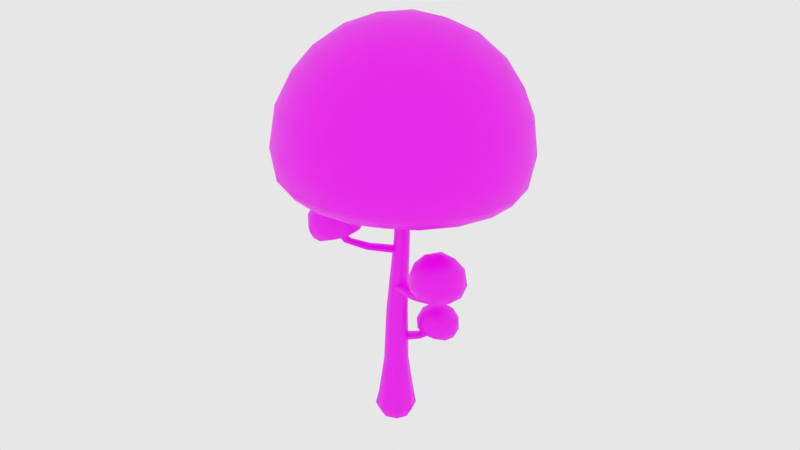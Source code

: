 # Source: import_demo.blend  (saved by Blender 3.1.7; exported with 4.5.12 LTS)
import bpy
from mathutils import Matrix  # noqa: F401  (used for matrix-valued properties, if any)

bpy.ops.wm.read_factory_settings(use_empty=True)
scene = bpy.context.scene
scene.name = 'Scene'

# ---- images (referenced by path relative to the original .blend; pixels are not part of the script)
import os
ASSET_DIR = os.environ.get("B2B_ASSET_DIR", "")  # directory of the original .blend (textures are referenced by path, not embedded)
HERE = os.path.dirname(os.path.abspath(__file__))  # packed textures are extracted next to this script under _unpacked/

def load_image(name, relpath, width, height, colorspace="sRGB"):
    """Load a texture the original file referenced (path relative to the .blend, or extracted next to this script)."""
    p = next((c for c in (os.path.join(HERE, relpath), os.path.join(ASSET_DIR, relpath)) if relpath and os.path.exists(c)), "")
    if p:
        img = bpy.data.images.load(p, check_existing=True)
        img.name = name
    else:  # same state as the original file: an image datablock whose file is absent (Cycles renders it pink)
        img = bpy.data.images.new(name, width, height)
        img.source = "FILE"
        img.filepath = "//" + (relpath or name)
    img.colorspace_settings.name = colorspace
    return img
img_nagon_texture_png = load_image('nagon_texture.png', 'textures/nagon_texture.png', 1024, 1024, 'sRGB')

# ---- materials (node trees are filled in below, after node groups)
mat_nagonford = bpy.data.materials.new('nagonford')
mat_nagonford.alpha_threshold = 0.0
mat_nagonford.use_backface_culling = True
mat_nagonford.use_transparent_shadow = False
mat_nagonford.line_color = (0.0, 0.0, 0.0, 1.0)

# ---- node groups
ng_auto_smooth = bpy.data.node_groups.new('Auto Smooth', 'GeometryNodeTree')
_s = ng_auto_smooth.interface.new_socket(name='Geometry', in_out='OUTPUT', socket_type='NodeSocketGeometry')
_s = ng_auto_smooth.interface.new_socket(name='Geometry', in_out='INPUT', socket_type='NodeSocketGeometry')
_s = ng_auto_smooth.interface.new_socket(name='Angle', in_out='INPUT', socket_type='NodeSocketFloat')
_s.subtype = 'ANGLE'
_s.min_value = 0.0
_s.max_value = 3.142
ng_auto_smooth.is_modifier = True
_N = ng_auto_smooth.nodes; _L = ng_auto_smooth.links
n0 = _N.new('NodeGroupOutput'); n0.name = 'Group Output'; n0.location = (480, -100)
n1 = _N.new('NodeGroupInput'); n1.name = 'Group Input'; n1.location = (-420, -300)
n2 = _N.new('NodeGroupInput'); n2.name = 'Group Input.001'; n2.location = (-60, -100)
n3 = _N.new('GeometryNodeSetShadeSmooth'); n3.name = 'Set Shade Smooth'; n3.location = (120, -100)
n3.domain = 'EDGE'
n4 = _N.new('GeometryNodeSetShadeSmooth'); n4.name = 'Set Shade Smooth.001'; n4.location = (300, -100)
n5 = _N.new('GeometryNodeInputMeshEdgeAngle'); n5.name = 'Edge Angle'; n5.location = (-420, -220)
n6 = _N.new('GeometryNodeInputEdgeSmooth'); n6.name = 'Is Edge Smooth'; n6.location = (-60, -160)
n7 = _N.new('GeometryNodeInputShadeSmooth'); n7.name = 'Is Face Smooth'; n7.location = (-240, -340)
n8 = _N.new('FunctionNodeBooleanMath'); n8.name = 'Boolean Math'; n8.location = (-60, -220)
n9 = _N.new('FunctionNodeCompare'); n9.name = 'Compare'; n9.location = (-240, -180)
n9.operation = 'LESS_EQUAL'
_L.new(n5.outputs[0], n9.inputs[0])
_L.new(n4.outputs[0], n0.inputs[0])
_L.new(n1.outputs[1], n9.inputs[1])
_L.new(n9.outputs[0], n8.inputs[0])
_L.new(n7.outputs[0], n8.inputs[1])
_L.new(n2.outputs[0], n3.inputs[0])
_L.new(n6.outputs[0], n3.inputs[1])
_L.new(n3.outputs[0], n4.inputs[0])
_L.new(n8.outputs[0], n3.inputs[2])
n0.is_active_output = True

# ---- material node trees
mat_nagonford.use_nodes = True; mat_nagonford.node_tree.nodes.clear()
_N = mat_nagonford.node_tree.nodes; _L = mat_nagonford.node_tree.links
n0 = _N.new('ShaderNodeOutputMaterial'); n0.name = 'Material Output'; n0.location = (380, 380)
n1 = _N.new('ShaderNodeTexImage'); n1.name = 'Image Texture'; n1.location = (-360, 360)
n1.image = img_nagon_texture_png
n2 = _N.new('ShaderNodeBsdfPrincipled'); n2.name = 'Principled BSDF'; n2.location = (20, 240)
n2.width = 217
n2.distribution = 'GGX'
n2.subsurface_method = 'BURLEY'
n2.inputs[3].default_value = 1.45
n2.inputs[27].default_value = (0.0, 0.0, 0.0, 1.0)
n2.inputs[28].default_value = 1.0
_L.new(n1.outputs[0], n2.inputs[0])
_L.new(n2.outputs[0], n0.inputs[0])
n0.is_active_output = True

# ---- world
world_world = bpy.data.worlds.new('World'); scene.world = world_world
world_world.use_nodes = True; world_world.node_tree.nodes.clear()
_N = world_world.node_tree.nodes; _L = world_world.node_tree.links
n0 = _N.new('ShaderNodeOutputWorld'); n0.name = 'World Output'; n0.location = (300, 300)
n1 = _N.new('ShaderNodeBackground'); n1.name = 'Background'; n1.location = (10, 300)
n1.inputs[0].default_value = (1.0, 1.0, 1.0, 1.0)
n1.inputs[1].default_value = 0.8
_L.new(n1.outputs[0], n0.inputs[0])
n0.is_active_output = True
world_world.color = (0.05088, 0.05088, 0.05088)
world_world.use_sun_shadow = False
world_world.sun_shadow_jitter_overblur = 0.0

# ---- meshes
me_cylinder_284 = bpy.data.meshes.new('Cylinder.284')
me_cylinder_284.from_pydata([(0.08255, -0.3162, -0.1207), (0.06264, -0.2682, 0.1183), (0.2861, -0.1127, -0.1207), (0.238, -0.0928, 0.1183), (0.2861, 0.1751, -0.1207), (0.238, 0.1552, 0.1183), (0.08255, 0.3786, -0.1207), (0.06264, 0.3306, 0.1183), (-0.2053, 0.3786, -0.1207), (-0.1854, 0.3306, 0.1183), (-0.4088, 0.1751, -0.1207), (-0.3607, 0.1552, 0.1183), (-0.4088, -0.1127, -0.1207), (-0.3607, -0.0928, 0.1183), (-0.2053, -0.3162, -0.1207), (-0.1854, -0.2682, 0.1183), (0.08789, -0.05448, 0.8076), (-0.03239, -0.1757, 0.7983), (0.08789, 0.1169, 0.8076), (-0.03239, 0.238, 0.7983), (-0.2025, 0.238, 0.7851), (-0.3228, 0.1169, 0.7758), (-0.3228, -0.05448, 0.7758), (-0.2025, -0.1757, 0.7851), (0.01498, -0.04271, 1.783), (-0.08951, -0.1472, 1.785), (0.01498, 0.1051, 1.783), (-0.08951, 0.2096, 1.785), (-0.2373, 0.2096, 1.786), (-0.3418, 0.1051, 1.788), (-0.3418, -0.04271, 1.788), (-0.2373, -0.1472, 1.786), (-0.01764, -0.01338, 4.473), (-0.08066, -0.07642, 4.474), (-0.01764, 0.07577, 4.473), (-0.08066, 0.1388, 4.474), (-0.1698, 0.1388, 4.475), (-0.2328, 0.07577, 4.476), (-0.2328, -0.01338, 4.476), (-0.1698, -0.07642, 4.475), (-0.2267, -0.02312, 3.172), (-0.1499, -0.09994, 3.172), (-0.1499, 0.1623, 3.172), (-0.2267, 0.08552, 3.172), (0.03549, 0.08552, 3.169), (-0.04131, 0.1623, 3.17), (-0.04131, -0.09994, 3.17), (0.03549, -0.02312, 3.169), (0.04131, -0.2167, -0.3207), (0.1865, -0.07147, -0.3207), (0.1865, 0.1339, -0.3207), (0.04131, 0.2791, -0.3207), (-0.164, 0.2791, -0.3207), (-0.3092, 0.1339, -0.3207), (-0.3092, -0.07147, -0.3207), (-0.164, -0.2167, -0.3207), (-0.1299, -0.1112, 2.239), (-0.1235, -0.02274, 2.198), (-0.1273, 0.102, 2.198), (-0.1391, 0.1899, 2.239), (-0.1521, 0.1895, 2.297), (-0.1586, 0.1009, 2.338), (-0.1548, -0.02361, 2.338), (-0.1429, -0.1116, 2.297), (1.162, 0.01984, 2.791), (1.195, 0.05504, 2.79), (1.193, 0.1047, 2.79), (1.158, 0.1378, 2.791), (1.111, 0.1364, 2.792), (1.078, 0.1012, 2.793), (1.08, 0.05151, 2.793), (1.115, 0.0184, 2.792), (1.089, 0.003884, 2.6), (1.05, 0.04684, 2.605), (1.049, 0.1041, 2.605), (1.084, 0.1493, 2.6), (1.144, 0.156, 2.593), (1.192, 0.1133, 2.587), (1.194, 0.04631, 2.587), (1.149, 0.0007751, 2.593), (0.9719, -0.03689, 2.416), (1.021, 0.02644, 2.393), (1.018, 0.1226, 2.393), (0.9652, 0.1829, 2.416), (0.9024, 0.1717, 2.445), (0.8668, 0.1085, 2.462), (0.8691, 0.03134, 2.462), (0.9085, -0.02963, 2.445), (0.4924, -0.0727, 2.338), (0.4664, 0.005561, 2.37), (0.4633, 0.1097, 2.37), (0.4844, 0.1894, 2.338), (0.5206, 0.1972, 2.289), (0.5506, 0.119, 2.251), (0.5541, 0.001588, 2.251), (0.529, -0.07829, 2.289), (-0.2387, 0.06079, 2.934), (-0.1781, 0.01823, 2.9), (-0.08702, -0.03256, 2.9), (-0.01893, -0.06182, 2.934), (-0.01364, -0.05234, 2.983), (-0.07433, -0.009645, 3.017), (-0.1652, 0.04107, 3.017), (-0.2335, 0.07026, 2.983), (-0.699, -0.9215, 3.396), (-0.6879, -0.9603, 3.395), (-0.6517, -0.9805, 3.395), (-0.6129, -0.9695, 3.396), (-0.5938, -0.9353, 3.396), (-0.6048, -0.8964, 3.397), (-0.641, -0.8762, 3.397), (-0.6799, -0.8872, 3.396), (-0.679, -0.8622, 3.236), (-0.6317, -0.853, 3.24), (-0.59, -0.8763, 3.24), (-0.5729, -0.9214, 3.236), (-0.5936, -0.9669, 3.23), (-0.6448, -0.9831, 3.225), (-0.6938, -0.9558, 3.225), (-0.7069, -0.9037, 3.23), (-0.6581, -0.761, 3.083), (-0.6338, -0.8233, 3.064), (-0.5636, -0.8625, 3.064), (-0.4977, -0.8504, 3.083), (-0.4787, -0.8006, 3.107), (-0.5088, -0.7479, 3.121), (-0.5651, -0.7165, 3.121), (-0.6257, -0.7186, 3.107), (-0.4781, -0.4018, 3.017), (-0.4108, -0.4168, 3.044), (-0.3348, -0.4592, 3.044), (-0.2868, -0.5085, 3.017), (-0.2967, -0.5378, 2.976), (-0.3656, -0.5258, 2.945), (-0.4513, -0.478, 2.945), (-0.4978, -0.4256, 2.976), (0.03383, 0.05757, 1.214), (-0.02489, 0.1051, 1.18), (-0.1161, 0.153, 1.18), (-0.1886, 0.1743, 1.214), (-0.199, 0.1554, 1.263), (-0.1406, 0.1074, 1.297), (-0.04846, 0.05907, 1.297), (0.02427, 0.03823, 1.263), (0.2156, 0.6742, 1.469), (0.2412, 0.529, 1.333), (0.2122, 0.5887, 1.318), (0.1472, 0.6228, 1.318), (0.08149, 0.6128, 1.333), (0.05244, 0.5622, 1.356), (0.07987, 0.4993, 1.372), (0.1488, 0.4631, 1.372), (0.2161, 0.4763, 1.356), (0.1502, 0.3043, 1.29), (0.07702, 0.3067, 1.319), (-0.008068, 0.3514, 1.319), (-0.05168, 0.4102, 1.29), (-0.02905, 0.4477, 1.251), (0.04329, 0.4437, 1.225), (0.1238, 0.4015, 1.225), (0.1682, 0.3442, 1.251), (-0.1153, -0.08199, 3.695), (0.3282, -0.0536, 3.881), (-0.1017, -0.01613, 3.619), (0.2963, -0.003228, 3.899), (-0.1017, 0.07853, 3.619), (0.2963, 0.06562, 3.899), (-0.1153, 0.1444, 3.695), (0.3282, 0.116, 3.881), (-0.1316, 0.1425, 3.8), (0.3754, 0.1183, 3.854), (-0.1419, 0.07669, 3.872), (0.4096, -0.005429, 3.834), (-0.1419, -0.0143, 3.872), (0.3754, -0.05588, 3.854), (-0.1316, -0.0801, 3.8), (0.4096, 0.06782, 3.834), (0.5088, 0.08156, 4.421), (0.4821, 0.0521, 4.423), (0.5725, 0.01046, 4.414), (0.5462, 0.08139, 4.417), (0.5725, 0.05194, 4.414), (0.4821, 0.01029, 4.423), (0.5462, -0.019, 4.417), (0.5088, -0.01917, 4.421), (0.2414, 0.6938, 1.461), (0.217, 0.7066, 1.461), (0.2409, 0.6478, 1.473), (0.2515, 0.6697, 1.466), (0.2148, 0.6413, 1.478), (0.1795, 0.68, 1.473), (0.189, 0.6549, 1.478), (0.1915, 0.7012, 1.466), (-0.1446, 0.009782, 4.482), (1.492, 1.199, 4.186), (-0.7696, 1.934, 4.186), (-2.167, 0.009782, 4.186), (-0.7696, -1.914, 4.186), (1.492, -1.179, 4.186), (0.4805, 1.934, 5.902), (-1.781, 1.199, 5.902), (-1.781, -1.179, 5.902), (0.4805, -1.914, 5.902), (1.878, 0.009781, 5.902), (-0.1446, 0.009782, 7.152), (-0.6711, 1.63, 4.099), (-0.512, 1.141, 4.206), (-0.3201, 0.5499, 4.398), (0.3149, 0.3436, 4.398), (0.8173, 0.7086, 4.206), (1.234, 1.011, 4.099), (1.058, 1.551, 4.146), (0.4499, 1.839, 4.133), (-0.2116, 1.964, 4.146), (1.693, -0.6579, 4.146), (1.779, 0.009781, 4.133), (1.693, 0.6775, 4.146), (0.3149, -0.3241, 4.398), (0.8173, -0.689, 4.206), (1.234, -0.9917, 4.099), (-1.848, 0.009782, 4.099), (-1.334, 0.009782, 4.206), (-0.7125, 0.009782, 4.398), (-1.239, 1.63, 4.146), (-1.701, 1.141, 4.133), (-2.024, 0.5499, 4.146), (-0.6711, -1.611, 4.099), (-0.512, -1.121, 4.206), (-0.3201, -0.5304, 4.398), (-2.024, -0.5304, 4.146), (-1.701, -1.121, 4.133), (-1.239, -1.611, 4.146), (-0.2116, -1.945, 4.146), (0.4499, -1.82, 4.133), (1.058, -1.532, 4.146), (2.019, 0.3436, 5.458), (2.006, 0.7086, 4.89), (1.802, 1.011, 4.417), (1.802, -0.9917, 4.417), (2.006, -0.689, 4.89), (2.019, -0.3241, 5.458), (0.2064, 2.17, 5.458), (-0.1446, 2.271, 4.89), (-0.4956, 2.17, 4.417), (1.409, 1.551, 4.417), (1.185, 1.839, 4.89), (0.8415, 1.964, 5.458), (-2.091, 1.011, 5.458), (-2.295, 0.7086, 4.89), (-2.308, 0.3436, 4.417), (-1.131, 1.964, 4.417), (-1.474, 1.839, 4.89), (-1.699, 1.551, 5.458), (-1.699, -1.532, 5.458), (-1.474, -1.82, 4.89), (-1.131, -1.945, 4.417), (-2.308, -0.3241, 4.417), (-2.295, -0.689, 4.89), (-2.091, -0.9917, 5.458), (0.8415, -1.945, 5.458), (1.185, -1.82, 4.89), (1.409, -1.532, 4.417), (-0.4956, -2.151, 4.417), (-0.1446, -2.252, 4.89), (0.2064, -2.151, 5.458), (1.735, 0.5499, 6.026), (1.412, 1.141, 6.079), (0.9499, 1.63, 6.026), (-0.07754, 1.964, 6.026), (-0.739, 1.839, 6.079), (-1.348, 1.551, 6.026), (-1.983, 0.6775, 6.026), (-2.068, 0.009782, 6.079), (-1.983, -0.6579, 6.026), (-1.348, -1.532, 6.026), (-0.739, -1.82, 6.079), (-0.07754, -1.945, 6.026), (0.9499, -1.611, 6.026), (1.412, -1.121, 6.079), (1.735, -0.5304, 6.026), (0.03094, 0.5499, 7.079), (0.2228, 1.141, 6.814), (0.382, 1.63, 6.377), (1.559, 0.009781, 6.377), (1.044, 0.009781, 6.814), (0.4234, 0.009782, 7.079), (-0.6041, 0.3436, 7.079), (-1.106, 0.7086, 6.814), (-1.523, 1.011, 6.377), (-0.6041, -0.3241, 7.079), (-1.106, -0.689, 6.814), (-1.523, -0.9917, 6.377), (0.03094, -0.5304, 7.079), (0.2228, -1.121, 6.814), (0.382, -1.611, 6.377), (0.6736, -0.5847, 6.913), (1.299, -0.5847, 6.527), (0.8668, -1.179, 6.527), (-0.4571, -0.9521, 6.913), (-0.264, -1.547, 6.527), (-0.9628, -1.319, 6.527), (-1.156, 0.009782, 6.913), (-1.662, -0.3576, 6.527), (-1.662, 0.3772, 6.527), (-0.4571, 0.9716, 6.913), (-0.9628, 1.339, 6.527), (-0.264, 1.566, 6.527), (0.6736, 0.6042, 6.913), (0.8668, 1.199, 6.527), (1.299, 0.6042, 6.527), (1.804, -0.9521, 5.515), (1.685, -1.319, 4.89), (1.372, -1.547, 5.515), (-0.4571, -2.141, 5.515), (-0.8434, -2.141, 4.89), (-1.156, -1.914, 5.515), (-2.287, -0.3576, 5.515), (-2.406, 0.009783, 4.89), (-2.287, 0.3772, 5.515), (-1.156, 1.934, 5.515), (-0.8434, 2.161, 4.89), (-0.4571, 2.161, 5.515), (1.372, 1.566, 5.515), (1.685, 1.339, 4.89), (1.804, 0.9716, 5.515), (0.5543, -2.141, 4.89), (0.8668, -1.914, 4.38), (0.168, -2.141, 4.38), (-1.974, -1.319, 4.89), (-1.662, -1.547, 4.38), (-2.094, -0.9521, 4.38), (-1.974, 1.339, 4.89), (-2.094, 0.9716, 4.38), (-1.662, 1.566, 4.38), (0.5543, 2.161, 4.89), (0.168, 2.161, 4.38), (0.8668, 1.934, 4.38), (2.117, 0.009781, 4.89), (1.998, 0.3772, 4.38), (1.998, -0.3576, 4.38), (0.6736, -1.319, 4.113), (0.168, -0.9521, 4.263), (-0.02519, -1.547, 4.113), (-1.156, -1.179, 4.113), (-0.9628, -0.5847, 4.263), (-1.588, -0.5847, 4.113), (-1.588, 0.6042, 4.113), (-0.9628, 0.6042, 4.263), (-1.156, 1.199, 4.113), (1.372, -0.3576, 4.113), (1.372, 0.3772, 4.113), (0.8668, 0.009783, 4.263), (-0.02518, 1.566, 4.113), (0.168, 0.9716, 4.263), (0.6736, 1.339, 4.113), (1.129, 0.05762, 2.654), (1.496, 0.3229, 2.681), (0.9925, 0.4869, 2.711), (0.6812, 0.05762, 2.73), (0.9925, -0.3716, 2.711), (1.496, -0.2077, 2.681), (1.295, 0.4869, 3.096), (0.7912, 0.3229, 3.126), (0.7912, -0.2077, 3.126), (1.295, -0.3716, 3.096), (1.606, 0.05762, 3.078), (1.172, 0.05762, 3.383), (1.046, 0.3099, 2.644), (1.342, 0.2136, 2.626), (1.263, 0.4659, 2.674), (1.559, 0.05762, 2.657), (1.342, -0.09831, 2.626), (0.8631, 0.05762, 2.655), (0.7839, 0.3099, 2.703), (1.046, -0.1947, 2.644), (0.7839, -0.1947, 2.703), (1.263, -0.3506, 2.674), (1.621, 0.2136, 2.851), (1.621, -0.09831, 2.851), (1.142, 0.5622, 2.879), (1.438, 0.4659, 2.862), (0.6632, 0.2136, 2.908), (0.8462, 0.4659, 2.897), (0.8462, -0.3506, 2.897), (0.6632, -0.09831, 2.908), (1.438, -0.3506, 2.862), (1.142, -0.447, 2.879), (1.505, 0.3099, 3.123), (1.026, 0.4659, 3.152), (0.7297, 0.05762, 3.172), (1.026, -0.3506, 3.152), (1.505, -0.1947, 3.123), (1.25, 0.3099, 3.303), (1.433, 0.05762, 3.292), (0.9539, 0.2136, 3.325), (0.954, -0.09831, 3.327), (1.25, -0.1947, 3.303), (-0.769, -1.28, 3.774), (-1.06, -1.174, 3.736), (-1.06, -0.868, 3.798), (-0.59, -1.041, 3.863), (-0.769, -0.7855, 3.875), (-0.4747, -1.259, 3.672), (-0.9435, -1.391, 3.54), (-1.234, -0.9786, 3.562), (-0.9435, -0.5912, 3.705), (-0.4747, -0.7647, 3.774), (-0.757, -1.439, 3.295), (-0.4673, -1.357, 3.377), (-1.226, -1.076, 3.264), (-1.047, -1.332, 3.252), (-1.047, -0.5318, 3.417), (-1.226, -0.771, 3.327), (-0.4673, -0.5575, 3.541), (-0.757, -0.4503, 3.499), (-0.2883, -1.118, 3.466), (-0.2883, -0.8126, 3.529), (-0.585, -1.311, 3.153), (-1.054, -1.138, 3.084), (-0.7853, -1.141, 3.098), (-1.054, -0.6434, 3.186), (-0.9644, -0.8855, 3.11), (-0.4956, -1.059, 3.18), (-0.2953, -0.9242, 3.298), (-0.585, -0.5115, 3.318), (-0.4956, -0.7536, 3.243), (-0.7853, -0.6464, 3.2), (-0.8653, -1.044, 3.88), (-0.3646, -1.009, 3.707), (-0.6692, -1.415, 3.555), (-1.162, -1.233, 3.482), (-1.162, -0.7133, 3.589), (-0.6692, -0.5746, 3.728), (-0.3624, -1.185, 3.251), (-0.8553, -1.324, 3.112), (-1.16, -0.8902, 3.133), (-0.8553, -0.4832, 3.285), (-0.3624, -0.6657, 3.358), (-0.7085, -0.9, 3.181), (0.3342, 0.5359, 1.87), (0.1002, 0.6029, 1.895), (0.08621, 0.844, 1.856), (0.4653, 0.7362, 1.82), (0.3117, 0.9262, 1.809), (0.5237, 0.5225, 1.716), (0.158, 0.3885, 1.786), (-0.09035, 0.6962, 1.77), (0.1216, 1.02, 1.687), (0.5012, 0.9128, 1.654), (0.2385, 0.2839, 1.581), (0.4645, 0.3668, 1.537), (-0.1497, 0.5403, 1.589), (0.003901, 0.3502, 1.6), (-0.0325, 0.9817, 1.501), (-0.1636, 0.7815, 1.551), (0.4281, 0.9983, 1.437), (0.1935, 1.065, 1.457), (0.5956, 0.567, 1.487), (0.5817, 0.8083, 1.449), (0.3173, 0.3371, 1.403), (-0.06234, 0.4443, 1.435), (0.1393, 0.4462, 1.373), (-0.08484, 0.8346, 1.374), (-0.01432, 0.6362, 1.362), (0.3653, 0.529, 1.33), (0.5294, 0.6611, 1.321), (0.2809, 0.9686, 1.303), (0.3514, 0.7702, 1.292), (0.1168, 0.8365, 1.312), (0.267, 0.7384, 1.906), (0.5893, 0.7155, 1.644), (0.3662, 0.3748, 1.729), (-0.03294, 0.4875, 1.763), (-0.05659, 0.8979, 1.699), (0.3279, 1.039, 1.625), (0.4936, 0.4568, 1.377), (0.109, 0.3159, 1.451), (-0.1523, 0.6392, 1.431), (0.07074, 0.9799, 1.346), (0.4699, 0.8672, 1.312), (0.1932, 0.6456, 1.346)], [], [(0, 2, 3, 1), (2, 4, 5, 3), (4, 6, 7, 5), (6, 8, 9, 7), (8, 10, 11, 9), (10, 12, 13, 11), (5, 7, 19, 18), (12, 14, 15, 13), (14, 0, 1, 15), (13, 15, 23, 22), (13, 22, 21, 11), (3, 5, 18, 16), (7, 9, 20, 19), (9, 11, 21, 20), (15, 1, 17, 23), (16, 18, 26, 24), (23, 17, 25, 31), (1, 3, 16, 17), (23, 31, 30, 22), (20, 21, 29, 28), (18, 19, 27, 26), (21, 22, 30, 29), (19, 20, 28, 27), (41, 39, 38, 40), (43, 37, 36, 42), (45, 35, 34, 44), (47, 32, 33, 46), (46, 33, 39, 41), (40, 38, 37, 43), (42, 36, 35, 45), (44, 34, 32, 47), (17, 16, 24, 25), (26, 44, 47, 24), (28, 42, 45, 27), (30, 40, 43, 29), (25, 46, 41, 31), (24, 47, 46, 25), (27, 45, 44, 26), (29, 43, 42, 28), (31, 41, 40, 30), (4, 50, 51, 6), (10, 53, 54, 12), (6, 51, 52, 8), (12, 54, 55, 14), (2, 49, 50, 4), (8, 52, 53, 10), (14, 55, 48, 0), (0, 48, 49, 2), (90, 89, 86, 85), (83, 84, 75, 76), (58, 59, 92, 93), (93, 92, 83, 82), (88, 95, 80, 87), (86, 87, 72, 73), (82, 83, 76, 77), (75, 74, 69, 68), (79, 78, 65, 64), (74, 73, 70, 69), (63, 56, 95, 88), (76, 75, 68, 67), (72, 79, 64, 71), (73, 72, 71, 70), (80, 81, 78, 79), (84, 85, 74, 75), (94, 93, 82, 81), (95, 94, 81, 80), (91, 90, 85, 84), (92, 91, 84, 83), (56, 57, 94, 95), (57, 58, 93, 94), (78, 77, 66, 65), (60, 61, 90, 91), (62, 63, 88, 89), (59, 60, 91, 92), (89, 88, 87, 86), (87, 80, 79, 72), (81, 82, 77, 78), (61, 62, 89, 90), (77, 76, 67, 66), (85, 86, 73, 74), (130, 129, 126, 125), (123, 124, 115, 116), (98, 99, 132, 133), (133, 132, 123, 122), (128, 135, 120, 127), (126, 127, 112, 113), (122, 123, 116, 117), (115, 114, 109, 108), (119, 118, 105, 104), (114, 113, 110, 109), (103, 96, 135, 128), (116, 115, 108, 107), (112, 119, 104, 111), (113, 112, 111, 110), (120, 121, 118, 119), (124, 125, 114, 115), (134, 133, 122, 121), (135, 134, 121, 120), (131, 130, 125, 124), (132, 131, 124, 123), (96, 97, 134, 135), (97, 98, 133, 134), (118, 117, 106, 105), (100, 101, 130, 131), (102, 103, 128, 129), (99, 100, 131, 132), (129, 128, 127, 126), (127, 120, 119, 112), (121, 122, 117, 118), (101, 102, 129, 130), (117, 116, 107, 106), (125, 126, 113, 114), (145, 146, 185, 188), (150, 151, 189, 191), (146, 147, 186, 185), (159, 158, 147, 146), (151, 152, 187, 189), (152, 145, 188, 187), (158, 157, 148, 147), (143, 136, 160, 153), (139, 140, 156, 157), (155, 154, 151, 150), (160, 159, 146, 145), (138, 139, 157, 158), (153, 160, 145, 152), (148, 149, 190, 192), (149, 150, 191, 190), (147, 148, 192, 186), (154, 153, 152, 151), (137, 138, 158, 159), (141, 142, 154, 155), (157, 156, 149, 148), (156, 155, 150, 149), (136, 137, 159, 160), (142, 143, 153, 154), (140, 141, 155, 156), (175, 161, 174, 162), (169, 171, 166, 168), (163, 165, 176, 172), (173, 175, 162, 164), (167, 169, 168, 170), (166, 164, 182, 178), (171, 173, 164, 166), (165, 167, 170, 176), (176, 170, 180, 181), (172, 176, 181, 179), (168, 166, 178, 177), (162, 174, 183, 184), (170, 168, 177, 180), (164, 162, 184, 182), (174, 172, 179, 183), (161, 163, 172, 174), (144, 185, 186), (144, 187, 188), (144, 188, 185), (144, 189, 187), (144, 190, 191), (144, 192, 190), (144, 186, 192), (144, 191, 189), (193, 207, 208), (194, 216, 210), (193, 222, 207), (193, 228, 222), (193, 217, 228), (194, 237, 216), (195, 243, 213), (196, 249, 225), (197, 255, 231), (198, 261, 234), (194, 244, 237), (195, 250, 243), (196, 256, 249), (197, 262, 255), (198, 238, 261), (199, 282, 267), (200, 288, 270), (201, 291, 273), (202, 294, 276), (203, 283, 279), (285, 204, 292), (284, 285, 295), (283, 284, 296), (285, 292, 295), (295, 292, 293), (284, 295, 296), (296, 295, 297), (295, 293, 297), (297, 293, 294), (283, 296, 279), (279, 296, 278), (296, 297, 278), (278, 297, 277), (297, 294, 277), (277, 294, 202), (292, 204, 289), (293, 292, 298), (294, 293, 299), (292, 289, 298), (298, 289, 290), (293, 298, 299), (299, 298, 300), (298, 290, 300), (300, 290, 291), (294, 299, 276), (276, 299, 275), (299, 300, 275), (275, 300, 274), (300, 291, 274), (274, 291, 201), (289, 204, 286), (290, 289, 301), (291, 290, 302), (289, 286, 301), (301, 286, 287), (290, 301, 302), (302, 301, 303), (301, 287, 303), (303, 287, 288), (291, 302, 273), (273, 302, 272), (302, 303, 272), (272, 303, 271), (303, 288, 271), (271, 288, 200), (286, 204, 280), (287, 286, 304), (288, 287, 305), (286, 280, 304), (304, 280, 281), (287, 304, 305), (305, 304, 306), (304, 281, 306), (306, 281, 282), (288, 305, 270), (270, 305, 269), (305, 306, 269), (269, 306, 268), (306, 282, 268), (268, 282, 199), (280, 204, 285), (281, 280, 307), (282, 281, 308), (280, 285, 307), (307, 285, 284), (281, 307, 308), (308, 307, 309), (307, 284, 309), (309, 284, 283), (282, 308, 267), (267, 308, 266), (308, 309, 266), (266, 309, 265), (309, 283, 265), (265, 283, 203), (240, 203, 279), (239, 240, 310), (238, 239, 311), (240, 279, 310), (310, 279, 278), (239, 310, 311), (311, 310, 312), (310, 278, 312), (312, 278, 277), (238, 311, 261), (261, 311, 260), (311, 312, 260), (260, 312, 259), (312, 277, 259), (259, 277, 202), (264, 202, 276), (263, 264, 313), (262, 263, 314), (264, 276, 313), (313, 276, 275), (263, 313, 314), (314, 313, 315), (313, 275, 315), (315, 275, 274), (262, 314, 255), (255, 314, 254), (314, 315, 254), (254, 315, 253), (315, 274, 253), (253, 274, 201), (258, 201, 273), (257, 258, 316), (256, 257, 317), (258, 273, 316), (316, 273, 272), (257, 316, 317), (317, 316, 318), (316, 272, 318), (318, 272, 271), (256, 317, 249), (249, 317, 248), (317, 318, 248), (248, 318, 247), (318, 271, 247), (247, 271, 200), (252, 200, 270), (251, 252, 319), (250, 251, 320), (252, 270, 319), (319, 270, 269), (251, 319, 320), (320, 319, 321), (319, 269, 321), (321, 269, 268), (250, 320, 243), (243, 320, 242), (320, 321, 242), (242, 321, 241), (321, 268, 241), (241, 268, 199), (246, 199, 267), (245, 246, 322), (244, 245, 323), (246, 267, 322), (322, 267, 266), (245, 322, 323), (323, 322, 324), (322, 266, 324), (324, 266, 265), (244, 323, 237), (237, 323, 236), (323, 324, 236), (236, 324, 235), (324, 265, 235), (235, 265, 203), (259, 202, 264), (260, 259, 325), (261, 260, 326), (259, 264, 325), (325, 264, 263), (260, 325, 326), (326, 325, 327), (325, 263, 327), (327, 263, 262), (261, 326, 234), (234, 326, 233), (326, 327, 233), (233, 327, 232), (327, 262, 232), (232, 262, 197), (253, 201, 258), (254, 253, 328), (255, 254, 329), (253, 258, 328), (328, 258, 257), (254, 328, 329), (329, 328, 330), (328, 257, 330), (330, 257, 256), (255, 329, 231), (231, 329, 230), (329, 330, 230), (230, 330, 229), (330, 256, 229), (229, 256, 196), (247, 200, 252), (248, 247, 331), (249, 248, 332), (247, 252, 331), (331, 252, 251), (248, 331, 332), (332, 331, 333), (331, 251, 333), (333, 251, 250), (249, 332, 225), (225, 332, 224), (332, 333, 224), (224, 333, 223), (333, 250, 223), (223, 250, 195), (241, 199, 246), (242, 241, 334), (243, 242, 335), (241, 246, 334), (334, 246, 245), (242, 334, 335), (335, 334, 336), (334, 245, 336), (336, 245, 244), (243, 335, 213), (213, 335, 212), (335, 336, 212), (212, 336, 211), (336, 244, 211), (211, 244, 194), (235, 203, 240), (236, 235, 337), (237, 236, 338), (235, 240, 337), (337, 240, 239), (236, 337, 338), (338, 337, 339), (337, 239, 339), (339, 239, 238), (237, 338, 216), (216, 338, 215), (338, 339, 215), (215, 339, 214), (339, 238, 214), (214, 238, 198), (219, 198, 234), (218, 219, 340), (217, 218, 341), (219, 234, 340), (340, 234, 233), (218, 340, 341), (341, 340, 342), (340, 233, 342), (342, 233, 232), (217, 341, 228), (228, 341, 227), (341, 342, 227), (227, 342, 226), (342, 232, 226), (226, 232, 197), (226, 197, 231), (227, 226, 343), (228, 227, 344), (226, 231, 343), (343, 231, 230), (227, 343, 344), (344, 343, 345), (343, 230, 345), (345, 230, 229), (228, 344, 222), (222, 344, 221), (344, 345, 221), (221, 345, 220), (345, 229, 220), (220, 229, 196), (220, 196, 225), (221, 220, 346), (222, 221, 347), (220, 225, 346), (346, 225, 224), (221, 346, 347), (347, 346, 348), (346, 224, 348), (348, 224, 223), (222, 347, 207), (207, 347, 206), (347, 348, 206), (206, 348, 205), (348, 223, 205), (205, 223, 195), (214, 198, 219), (215, 214, 349), (216, 215, 350), (214, 219, 349), (349, 219, 218), (215, 349, 350), (350, 349, 351), (349, 218, 351), (351, 218, 217), (216, 350, 210), (210, 350, 209), (350, 351, 209), (209, 351, 208), (351, 217, 208), (208, 217, 193), (205, 195, 213), (206, 205, 352), (207, 206, 353), (205, 213, 352), (352, 213, 212), (206, 352, 353), (353, 352, 354), (352, 212, 354), (354, 212, 211), (207, 353, 208), (208, 353, 209), (353, 354, 209), (209, 354, 210), (354, 211, 210), (210, 211, 194), (355, 367, 368), (356, 370, 368), (355, 372, 367), (355, 374, 372), (355, 371, 374), (356, 377, 370), (357, 379, 369), (358, 381, 373), (359, 383, 375), (360, 385, 376), (356, 380, 377), (357, 382, 379), (358, 384, 381), (359, 386, 383), (360, 378, 385), (361, 392, 387), (362, 394, 388), (363, 395, 389), (364, 396, 390), (365, 393, 391), (393, 366, 396), (393, 396, 391), (391, 396, 364), (396, 366, 395), (396, 395, 390), (390, 395, 363), (395, 366, 394), (395, 394, 389), (389, 394, 362), (394, 366, 392), (394, 392, 388), (388, 392, 361), (392, 366, 393), (392, 393, 387), (387, 393, 365), (378, 365, 391), (378, 391, 385), (385, 391, 364), (386, 364, 390), (386, 390, 383), (383, 390, 363), (384, 363, 389), (384, 389, 381), (381, 389, 362), (382, 362, 388), (382, 388, 379), (379, 388, 361), (380, 361, 387), (380, 387, 377), (377, 387, 365), (385, 364, 386), (385, 386, 376), (376, 386, 359), (383, 363, 384), (383, 384, 375), (375, 384, 358), (381, 362, 382), (381, 382, 373), (373, 382, 357), (379, 361, 380), (379, 380, 369), (369, 380, 356), (377, 365, 378), (377, 378, 370), (370, 378, 360), (371, 360, 376), (371, 376, 374), (374, 376, 359), (374, 359, 375), (374, 375, 372), (372, 375, 358), (372, 358, 373), (372, 373, 367), (367, 373, 357), (370, 360, 371), (370, 371, 368), (368, 371, 355), (367, 357, 369), (367, 369, 368), (368, 369, 356), (426, 424, 425), (426, 420, 436), (425, 424, 437), (426, 436, 424), (425, 422, 438), (421, 420, 426), (419, 434, 418), (416, 415, 423), (420, 411, 436), (417, 407, 434), (421, 435, 420), (419, 417, 434), (416, 428, 415), (412, 411, 420), (408, 407, 417), (413, 432, 406), (409, 404, 412), (408, 402, 429), (401, 427, 400), (398, 399, 404), (397, 427, 398), (438, 426, 425), (405, 401, 432), (400, 427, 397), (437, 423, 425), (415, 402, 408), (400, 397, 402), (438, 421, 426), (409, 430, 404), (402, 397, 429), (438, 419, 421), (414, 405, 432), (397, 398, 403), (438, 422, 419), (403, 398, 430), (404, 399, 431), (434, 410, 418), (399, 401, 405), (401, 400, 406), (437, 416, 423), (415, 428, 402), (407, 429, 403), (436, 414, 424), (410, 403, 430), (412, 404, 431), (435, 412, 420), (411, 405, 414), (413, 406, 416), (433, 408, 417), (398, 427, 399), (406, 400, 428), (437, 413, 416), (418, 409, 435), (407, 403, 410), (436, 411, 414), (414, 413, 424), (411, 431, 405), (435, 409, 412), (422, 433, 417), (416, 406, 428), (431, 399, 405), (421, 418, 435), (399, 427, 401), (432, 401, 406), (408, 429, 407), (410, 430, 409), (433, 415, 408), (412, 431, 411), (414, 432, 413), (434, 407, 410), (424, 413, 437), (423, 415, 433), (428, 400, 402), (422, 417, 419), (410, 409, 418), (430, 398, 404), (423, 422, 425), (419, 418, 421), (429, 397, 403), (423, 433, 422), (468, 466, 467), (468, 462, 478), (467, 466, 479), (468, 478, 466), (467, 464, 480), (463, 462, 468), (461, 476, 460), (458, 457, 465), (462, 453, 478), (459, 449, 476), (463, 477, 462), (461, 459, 476), (458, 470, 457), (454, 453, 462), (450, 449, 459), (455, 474, 448), (451, 446, 454), (450, 444, 471), (443, 469, 442), (440, 441, 446), (439, 469, 440), (480, 468, 467), (447, 443, 474), (442, 469, 439), (479, 465, 467), (457, 444, 450), (442, 439, 444), (480, 463, 468), (451, 472, 446), (444, 439, 471), (480, 461, 463), (456, 447, 474), (439, 440, 445), (480, 464, 461), (445, 440, 472), (446, 441, 473), (476, 452, 460), (441, 443, 447), (443, 442, 448), (479, 458, 465), (457, 470, 444), (449, 471, 445), (478, 456, 466), (452, 445, 472), (454, 446, 473), (477, 454, 462), (453, 447, 456), (455, 448, 458), (475, 450, 459), (440, 469, 441), (448, 442, 470), (479, 455, 458), (460, 451, 477), (449, 445, 452), (478, 453, 456), (456, 455, 466), (453, 473, 447), (477, 451, 454), (464, 475, 459), (458, 448, 470), (473, 441, 447), (463, 460, 477), (441, 469, 443), (474, 443, 448), (450, 471, 449), (452, 472, 451), (475, 457, 450), (454, 473, 453), (456, 474, 455), (476, 449, 452), (466, 455, 479), (465, 457, 475), (470, 442, 444), (464, 459, 461), (452, 451, 460), (472, 440, 446), (465, 464, 467), (461, 460, 463), (471, 439, 445), (465, 475, 464)])
me_cylinder_284.polygons.foreach_set('use_smooth', [True] * 720)
_uv = me_cylinder_284.uv_layers.new(name='UVMap')
_uv.uv.foreach_set('vector', [0.5462, 0.2845, 0.5469, 0.2845, 0.5467, 0.2909, 0.5462, 0.2909, 0.5469, 0.2845, 0.5469, 0.2845, 0.5467, 0.2909, 0.5467, 0.2909, 0.5469, 0.2845, 0.5462, 0.2845, 0.5462, 0.2909, 0.5467, 0.2909, 0.5462, 0.2845, 0.5453, 0.2845, 0.5454, 0.2909, 0.5462, 0.2909, 0.5453, 0.2845, 0.5447, 0.2845, 0.5448, 0.2909, 0.5454, 0.2909, 0.5447, 0.2845, 0.5447, 0.2845, 0.5448, 0.2909, 0.5448, 0.2909, 0.5467, 0.2909, 0.5462, 0.2909, 0.5459, 0.3158, 0.5462, 0.3161, 0.5447, 0.2845, 0.5453, 0.2845, 0.5454, 0.2909, 0.5448, 0.2909, 0.5453, 0.2845, 0.5462, 0.2845, 0.5462, 0.2909, 0.5454, 0.2909, 0.5448, 0.2909, 0.5454, 0.2909, 0.5453, 0.3155, 0.5449, 0.3152, 0.5448, 0.2909, 0.5449, 0.3152, 0.5449, 0.3152, 0.5448, 0.2909, 0.5467, 0.2909, 0.5467, 0.2909, 0.5462, 0.3161, 0.5462, 0.3161, 0.5462, 0.2909, 0.5454, 0.2909, 0.5453, 0.3155, 0.5459, 0.3158, 0.5454, 0.2909, 0.5448, 0.2909, 0.5449, 0.3152, 0.5453, 0.3155, 0.5454, 0.2909, 0.5462, 0.2909, 0.5459, 0.3158, 0.5453, 0.3155, 0.5462, 0.3161, 0.5462, 0.3161, 0.546, 0.3499, 0.546, 0.3499, 0.5453, 0.3155, 0.5459, 0.3158, 0.5457, 0.35, 0.5452, 0.35, 0.5462, 0.2909, 0.5467, 0.2909, 0.5462, 0.3161, 0.5459, 0.3158, 0.5453, 0.3155, 0.5452, 0.35, 0.5449, 0.3501, 0.5449, 0.3152, 0.5453, 0.3155, 0.5449, 0.3152, 0.5449, 0.3501, 0.5452, 0.35, 0.5462, 0.3161, 0.5459, 0.3158, 0.5457, 0.35, 0.546, 0.3499, 0.5449, 0.3152, 0.5449, 0.3152, 0.5449, 0.3501, 0.5449, 0.3501, 0.5459, 0.3158, 0.5453, 0.3155, 0.5452, 0.35, 0.5457, 0.35, 0.5455, 0.3873, 0.5454, 0.4224, 0.5452, 0.4224, 0.5452, 0.3873, 0.5452, 0.3873, 0.5452, 0.4224, 0.5454, 0.4224, 0.5455, 0.3873, 0.5458, 0.3873, 0.5457, 0.4224, 0.5459, 0.4224, 0.5461, 0.3873, 0.5461, 0.3873, 0.5459, 0.4224, 0.5457, 0.4224, 0.5458, 0.3873, 0.5458, 0.3873, 0.5457, 0.4224, 0.5454, 0.4224, 0.5455, 0.3873, 0.5452, 0.3873, 0.5452, 0.4224, 0.5452, 0.4224, 0.5452, 0.3873, 0.5455, 0.3873, 0.5454, 0.4224, 0.5457, 0.4224, 0.5458, 0.3873, 0.5461, 0.3873, 0.5459, 0.4224, 0.5459, 0.4224, 0.5461, 0.3873, 0.5459, 0.3158, 0.5462, 0.3161, 0.546, 0.3499, 0.5457, 0.35, 0.546, 0.3499, 0.5461, 0.3873, 0.5461, 0.3873, 0.546, 0.3499, 0.5452, 0.35, 0.5455, 0.3873, 0.5458, 0.3873, 0.5457, 0.35, 0.5449, 0.3501, 0.5452, 0.3873, 0.5452, 0.3873, 0.5449, 0.3501, 0.5457, 0.35, 0.5458, 0.3873, 0.5455, 0.3873, 0.5452, 0.35, 0.546, 0.3499, 0.5461, 0.3873, 0.5458, 0.3873, 0.5457, 0.35, 0.5457, 0.35, 0.5458, 0.3873, 0.5461, 0.3873, 0.546, 0.3499, 0.5449, 0.3501, 0.5452, 0.3873, 0.5455, 0.3873, 0.5452, 0.35, 0.5452, 0.35, 0.5455, 0.3873, 0.5452, 0.3873, 0.5449, 0.3501, 0.5469, 0.2845, 0.5465, 0.2791, 0.5461, 0.2791, 0.5462, 0.2845, 0.5447, 0.2845, 0.545, 0.2791, 0.545, 0.2791, 0.5447, 0.2845, 0.5462, 0.2845, 0.5461, 0.2791, 0.5454, 0.2791, 0.5453, 0.2845, 0.5447, 0.2845, 0.545, 0.2791, 0.5454, 0.2791, 0.5453, 0.2845, 0.5469, 0.2845, 0.5465, 0.2791, 0.5465, 0.2791, 0.5469, 0.2845, 0.5453, 0.2845, 0.5454, 0.2791, 0.545, 0.2791, 0.5447, 0.2845, 0.5453, 0.2845, 0.5454, 0.2791, 0.5461, 0.2791, 0.5462, 0.2845, 0.5462, 0.2845, 0.5461, 0.2791, 0.5465, 0.2791, 0.5469, 0.2845, 0.5474, 0.3657, 0.5474, 0.3657, 0.5487, 0.3682, 0.5487, 0.3682, 0.549, 0.367, 0.5488, 0.3678, 0.5494, 0.3719, 0.5496, 0.3717, 0.5456, 0.3611, 0.5455, 0.3622, 0.5476, 0.3635, 0.5477, 0.3625, 0.5477, 0.3625, 0.5476, 0.3635, 0.549, 0.367, 0.5492, 0.3664, 0.5475, 0.3649, 0.5476, 0.3635, 0.549, 0.367, 0.5488, 0.3678, 0.5487, 0.3682, 0.5488, 0.3678, 0.5494, 0.3719, 0.5493, 0.3721, 0.5492, 0.3664, 0.549, 0.367, 0.5496, 0.3717, 0.5497, 0.3716, 0.5494, 0.3719, 0.5493, 0.3721, 0.5493, 0.3771, 0.5495, 0.3771, 0.5496, 0.3717, 0.5497, 0.3716, 0.5497, 0.3771, 0.5496, 0.3771, 0.5493, 0.3721, 0.5493, 0.3721, 0.5494, 0.3771, 0.5493, 0.3771, 0.5455, 0.3638, 0.5456, 0.3622, 0.5476, 0.3635, 0.5475, 0.3649, 0.5496, 0.3717, 0.5494, 0.3719, 0.5495, 0.3771, 0.5496, 0.3771, 0.5494, 0.3719, 0.5496, 0.3717, 0.5496, 0.3771, 0.5495, 0.3771, 0.5493, 0.3721, 0.5494, 0.3719, 0.5495, 0.3771, 0.5494, 0.3771, 0.549, 0.367, 0.5492, 0.3664, 0.5497, 0.3716, 0.5496, 0.3717, 0.5488, 0.3678, 0.5487, 0.3682, 0.5493, 0.3721, 0.5494, 0.3719, 0.5477, 0.3625, 0.5477, 0.3625, 0.5492, 0.3664, 0.5492, 0.3664, 0.5476, 0.3635, 0.5477, 0.3625, 0.5492, 0.3664, 0.549, 0.367, 0.5475, 0.3649, 0.5474, 0.3657, 0.5487, 0.3682, 0.5488, 0.3678, 0.5476, 0.3635, 0.5475, 0.3649, 0.5488, 0.3678, 0.549, 0.367, 0.5456, 0.3622, 0.5456, 0.3611, 0.5477, 0.3625, 0.5476, 0.3635, 0.5456, 0.3611, 0.5456, 0.3611, 0.5477, 0.3625, 0.5477, 0.3625, 0.5497, 0.3716, 0.5497, 0.3716, 0.5497, 0.3771, 0.5497, 0.3771, 0.5455, 0.3638, 0.5455, 0.3649, 0.5474, 0.3657, 0.5475, 0.3649, 0.5455, 0.3649, 0.5455, 0.3638, 0.5475, 0.3649, 0.5474, 0.3657, 0.5455, 0.3622, 0.5455, 0.3638, 0.5475, 0.3649, 0.5476, 0.3635, 0.5474, 0.3657, 0.5475, 0.3649, 0.5488, 0.3678, 0.5487, 0.3682, 0.5488, 0.3678, 0.549, 0.367, 0.5496, 0.3717, 0.5494, 0.3719, 0.5492, 0.3664, 0.5492, 0.3664, 0.5497, 0.3716, 0.5497, 0.3716, 0.5455, 0.3649, 0.5455, 0.3649, 0.5474, 0.3657, 0.5474, 0.3657, 0.5497, 0.3716, 0.5496, 0.3717, 0.5496, 0.3771, 0.5497, 0.3771, 0.5487, 0.3682, 0.5487, 0.3682, 0.5493, 0.3721, 0.5493, 0.3721, 0.5449, 0.3839, 0.5447, 0.3839, 0.5442, 0.386, 0.5444, 0.386, 0.5444, 0.3849, 0.5445, 0.3856, 0.5442, 0.3891, 0.5441, 0.3889, 0.5457, 0.38, 0.5459, 0.3809, 0.545, 0.3821, 0.5448, 0.3812, 0.5448, 0.3812, 0.545, 0.3821, 0.5444, 0.3849, 0.5442, 0.3844, 0.5445, 0.3832, 0.5444, 0.3821, 0.5439, 0.3849, 0.544, 0.3856, 0.5442, 0.386, 0.544, 0.3856, 0.5438, 0.3891, 0.544, 0.3892, 0.5442, 0.3844, 0.5444, 0.3849, 0.5441, 0.3889, 0.5439, 0.3888, 0.5442, 0.3891, 0.5441, 0.3892, 0.5441, 0.3934, 0.5441, 0.3934, 0.5437, 0.3889, 0.5438, 0.3888, 0.5438, 0.3933, 0.5438, 0.3933, 0.5441, 0.3892, 0.544, 0.3892, 0.5439, 0.3934, 0.5441, 0.3934, 0.5452, 0.3822, 0.5452, 0.3809, 0.5444, 0.3821, 0.5445, 0.3832, 0.5441, 0.3889, 0.5442, 0.3891, 0.5441, 0.3934, 0.544, 0.3933, 0.5438, 0.3891, 0.5437, 0.3889, 0.5438, 0.3933, 0.5438, 0.3934, 0.544, 0.3892, 0.5438, 0.3891, 0.5438, 0.3934, 0.5439, 0.3934, 0.5439, 0.3849, 0.544, 0.3844, 0.5438, 0.3888, 0.5437, 0.3889, 0.5445, 0.3856, 0.5444, 0.386, 0.5441, 0.3892, 0.5442, 0.3891, 0.5445, 0.3812, 0.5448, 0.3812, 0.5442, 0.3844, 0.544, 0.3844, 0.5444, 0.3821, 0.5445, 0.3812, 0.544, 0.3844, 0.5439, 0.3849, 0.5451, 0.3832, 0.5449, 0.3839, 0.5444, 0.386, 0.5445, 0.3856, 0.545, 0.3821, 0.5451, 0.3832, 0.5445, 0.3856, 0.5444, 0.3849, 0.5452, 0.3809, 0.5454, 0.38, 0.5445, 0.3812, 0.5444, 0.3821, 0.5454, 0.38, 0.5457, 0.38, 0.5448, 0.3812, 0.5445, 0.3812, 0.5438, 0.3888, 0.5439, 0.3888, 0.5439, 0.3933, 0.5438, 0.3933, 0.5459, 0.3822, 0.5457, 0.3832, 0.5449, 0.3839, 0.5451, 0.3832, 0.5454, 0.3832, 0.5452, 0.3822, 0.5445, 0.3832, 0.5447, 0.3839, 0.5459, 0.3809, 0.5459, 0.3822, 0.5451, 0.3832, 0.545, 0.3821, 0.5447, 0.3839, 0.5445, 0.3832, 0.544, 0.3856, 0.5442, 0.386, 0.544, 0.3856, 0.5439, 0.3849, 0.5437, 0.3889, 0.5438, 0.3891, 0.544, 0.3844, 0.5442, 0.3844, 0.5439, 0.3888, 0.5438, 0.3888, 0.5457, 0.3832, 0.5454, 0.3832, 0.5447, 0.3839, 0.5449, 0.3839, 0.5439, 0.3888, 0.5441, 0.3889, 0.544, 0.3933, 0.5439, 0.3933, 0.5444, 0.386, 0.5442, 0.386, 0.544, 0.3892, 0.5441, 0.3892, 0.5467, 0.3378, 0.5466, 0.3374, 0.5467, 0.3413, 0.5468, 0.3414, 0.5462, 0.3389, 0.5464, 0.3389, 0.5466, 0.3417, 0.5466, 0.3417, 0.5466, 0.3374, 0.5464, 0.3374, 0.5466, 0.3413, 0.5467, 0.3413, 0.5464, 0.3349, 0.5461, 0.3349, 0.5464, 0.3374, 0.5466, 0.3374, 0.5464, 0.3389, 0.5466, 0.3384, 0.5467, 0.3416, 0.5466, 0.3417, 0.5466, 0.3384, 0.5467, 0.3378, 0.5468, 0.3414, 0.5467, 0.3416, 0.5461, 0.3349, 0.5459, 0.3356, 0.5462, 0.3378, 0.5464, 0.3374, 0.546, 0.3359, 0.5461, 0.3346, 0.5465, 0.3356, 0.5464, 0.3367, 0.5454, 0.3346, 0.5453, 0.3359, 0.5458, 0.3367, 0.5459, 0.3356, 0.5459, 0.3374, 0.5462, 0.3374, 0.5464, 0.3389, 0.5462, 0.3389, 0.5465, 0.3356, 0.5464, 0.3349, 0.5466, 0.3374, 0.5467, 0.3378, 0.5456, 0.3337, 0.5454, 0.3346, 0.5459, 0.3356, 0.5461, 0.3349, 0.5464, 0.3367, 0.5465, 0.3356, 0.5467, 0.3378, 0.5466, 0.3384, 0.5462, 0.3378, 0.5461, 0.3384, 0.5465, 0.3416, 0.5466, 0.3414, 0.5461, 0.3384, 0.5462, 0.3389, 0.5466, 0.3417, 0.5465, 0.3416, 0.5464, 0.3374, 0.5462, 0.3378, 0.5466, 0.3414, 0.5466, 0.3413, 0.5462, 0.3374, 0.5464, 0.3367, 0.5466, 0.3384, 0.5464, 0.3389, 0.5459, 0.3337, 0.5456, 0.3337, 0.5461, 0.3349, 0.5464, 0.3349, 0.5455, 0.3368, 0.5458, 0.3368, 0.5462, 0.3374, 0.5459, 0.3374, 0.5459, 0.3356, 0.5458, 0.3367, 0.5461, 0.3384, 0.5462, 0.3378, 0.5458, 0.3367, 0.5459, 0.3374, 0.5462, 0.3389, 0.5461, 0.3384, 0.5461, 0.3346, 0.5459, 0.3337, 0.5464, 0.3349, 0.5465, 0.3356, 0.5458, 0.3368, 0.546, 0.3359, 0.5464, 0.3367, 0.5462, 0.3374, 0.5453, 0.3359, 0.5455, 0.3368, 0.5459, 0.3374, 0.5458, 0.3367, 0.5455, 0.4071, 0.5456, 0.4061, 0.5465, 0.4089, 0.5464, 0.4097, 0.5455, 0.4071, 0.5454, 0.4078, 0.5463, 0.4102, 0.5464, 0.4097, 0.5457, 0.4054, 0.5457, 0.4054, 0.5466, 0.4084, 0.5466, 0.4084, 0.5454, 0.4078, 0.5455, 0.4071, 0.5464, 0.4097, 0.5463, 0.4102, 0.5456, 0.4061, 0.5455, 0.4071, 0.5464, 0.4097, 0.5465, 0.4089, 0.5463, 0.4102, 0.5463, 0.4102, 0.5471, 0.4147, 0.5471, 0.4147, 0.5454, 0.4078, 0.5454, 0.4078, 0.5463, 0.4102, 0.5463, 0.4102, 0.5457, 0.4054, 0.5456, 0.4061, 0.5465, 0.4089, 0.5466, 0.4084, 0.5466, 0.4084, 0.5465, 0.4089, 0.5473, 0.4143, 0.5474, 0.4141, 0.5466, 0.4084, 0.5466, 0.4084, 0.5474, 0.4141, 0.5474, 0.4141, 0.5464, 0.4097, 0.5463, 0.4102, 0.5471, 0.4147, 0.5472, 0.4145, 0.5464, 0.4097, 0.5465, 0.4089, 0.5473, 0.4143, 0.5472, 0.4145, 0.5465, 0.4089, 0.5464, 0.4097, 0.5472, 0.4145, 0.5473, 0.4143, 0.5463, 0.4102, 0.5464, 0.4097, 0.5472, 0.4145, 0.5471, 0.4147, 0.5465, 0.4089, 0.5466, 0.4084, 0.5474, 0.4141, 0.5473, 0.4143, 0.5456, 0.4061, 0.5457, 0.4054, 0.5466, 0.4084, 0.5465, 0.4089, 0.5466, 0.3415, 0.5467, 0.3413, 0.5466, 0.3413, 0.5466, 0.3415, 0.5467, 0.3416, 0.5468, 0.3414, 0.5466, 0.3415, 0.5468, 0.3414, 0.5467, 0.3413, 0.5466, 0.3415, 0.5466, 0.3417, 0.5467, 0.3416, 0.5466, 0.3415, 0.5465, 0.3416, 0.5466, 0.3417, 0.5466, 0.3415, 0.5466, 0.3414, 0.5465, 0.3416, 0.5466, 0.3415, 0.5466, 0.3413, 0.5466, 0.3414, 0.5466, 0.3415, 0.5466, 0.3417, 0.5466, 0.3417, 0.189, 0.3743, 0.1863, 0.376, 0.196, 0.376, 0.2138, 0.4042, 0.2169, 0.4012, 0.2099, 0.3928, 0.189, 0.3743, 0.1804, 0.376, 0.1863, 0.376, 0.189, 0.3743, 0.1863, 0.376, 0.1804, 0.376, 0.189, 0.3743, 0.196, 0.376, 0.1863, 0.376, 0.2138, 0.4042, 0.2185, 0.4148, 0.2169, 0.4012, 0.1795, 0.4042, 0.1837, 0.4148, 0.188, 0.4012, 0.1583, 0.4042, 0.1562, 0.4148, 0.1605, 0.4012, 0.1795, 0.4042, 0.174, 0.4148, 0.1724, 0.4012, 0.2138, 0.4042, 0.2126, 0.4148, 0.2072, 0.4012, 0.2138, 0.4042, 0.2126, 0.4148, 0.2185, 0.4148, 0.1795, 0.4042, 0.174, 0.4148, 0.1837, 0.4148, 0.1583, 0.4042, 0.1562, 0.4148, 0.1562, 0.4148, 0.1795, 0.4042, 0.1837, 0.4148, 0.174, 0.4148, 0.2138, 0.4042, 0.2185, 0.4148, 0.2126, 0.4148, 0.1985, 0.4526, 0.197, 0.464, 0.2056, 0.4556, 0.1642, 0.4526, 0.1681, 0.464, 0.1708, 0.4556, 0.1642, 0.4526, 0.1681, 0.464, 0.1611, 0.4556, 0.1985, 0.4526, 0.197, 0.464, 0.19, 0.4556, 0.2197, 0.4526, 0.2148, 0.464, 0.2175, 0.4556, 0.1976, 0.4808, 0.189, 0.4826, 0.1917, 0.4808, 0.207, 0.4745, 0.1976, 0.4808, 0.2014, 0.4768, 0.2148, 0.464, 0.207, 0.4745, 0.2109, 0.4676, 0.1976, 0.4808, 0.1917, 0.4808, 0.2014, 0.4768, 0.2014, 0.4768, 0.1917, 0.4808, 0.1946, 0.4745, 0.207, 0.4745, 0.2014, 0.4768, 0.2109, 0.4676, 0.2109, 0.4676, 0.2014, 0.4768, 0.2043, 0.4676, 0.2014, 0.4768, 0.1946, 0.4745, 0.2043, 0.4676, 0.2043, 0.4676, 0.1946, 0.4745, 0.197, 0.464, 0.2148, 0.464, 0.2109, 0.4676, 0.2175, 0.4556, 0.2175, 0.4556, 0.2109, 0.4676, 0.2126, 0.4569, 0.2109, 0.4676, 0.2043, 0.4676, 0.2126, 0.4569, 0.2126, 0.4569, 0.2043, 0.4676, 0.2056, 0.4556, 0.2043, 0.4676, 0.197, 0.464, 0.2056, 0.4556, 0.2056, 0.4556, 0.197, 0.464, 0.1985, 0.4526, 0.1917, 0.4808, 0.189, 0.4826, 0.182, 0.4808, 0.1946, 0.4745, 0.1917, 0.4808, 0.1843, 0.4768, 0.197, 0.464, 0.1946, 0.4745, 0.1872, 0.4676, 0.1917, 0.4808, 0.182, 0.4808, 0.1843, 0.4768, 0.1843, 0.4768, 0.182, 0.4808, 0.1744, 0.4745, 0.1946, 0.4745, 0.1843, 0.4768, 0.1872, 0.4676, 0.1872, 0.4676, 0.1843, 0.4768, 0.1766, 0.4676, 0.1843, 0.4768, 0.1744, 0.4745, 0.1766, 0.4676, 0.1766, 0.4676, 0.1744, 0.4745, 0.1681, 0.464, 0.197, 0.464, 0.1872, 0.4676, 0.19, 0.4556, 0.19, 0.4556, 0.1872, 0.4676, 0.18, 0.4569, 0.1872, 0.4676, 0.1766, 0.4676, 0.18, 0.4569, 0.18, 0.4569, 0.1766, 0.4676, 0.1708, 0.4556, 0.1766, 0.4676, 0.1681, 0.464, 0.1708, 0.4556, 0.1708, 0.4556, 0.1681, 0.464, 0.1642, 0.4526, 0.182, 0.4808, 0.189, 0.4826, 0.182, 0.4808, 0.1744, 0.4745, 0.182, 0.4808, 0.1737, 0.4768, 0.1681, 0.464, 0.1744, 0.4745, 0.166, 0.4676, 0.182, 0.4808, 0.182, 0.4808, 0.1737, 0.4768, 0.1737, 0.4768, 0.182, 0.4808, 0.1744, 0.4745, 0.1744, 0.4745, 0.1737, 0.4768, 0.166, 0.4676, 0.166, 0.4676, 0.1737, 0.4768, 0.166, 0.4676, 0.1737, 0.4768, 0.1744, 0.4745, 0.166, 0.4676, 0.166, 0.4676, 0.1744, 0.4745, 0.1681, 0.464, 0.1681, 0.464, 0.166, 0.4676, 0.1611, 0.4556, 0.1611, 0.4556, 0.166, 0.4676, 0.1598, 0.4569, 0.166, 0.4676, 0.166, 0.4676, 0.1598, 0.4569, 0.1598, 0.4569, 0.166, 0.4676, 0.1611, 0.4556, 0.166, 0.4676, 0.1681, 0.464, 0.1611, 0.4556, 0.1611, 0.4556, 0.1681, 0.464, 0.1642, 0.4526, 0.182, 0.4808, 0.189, 0.4826, 0.1917, 0.4808, 0.1744, 0.4745, 0.182, 0.4808, 0.1843, 0.4768, 0.1681, 0.464, 0.1744, 0.4745, 0.1766, 0.4676, 0.182, 0.4808, 0.1917, 0.4808, 0.1843, 0.4768, 0.1843, 0.4768, 0.1917, 0.4808, 0.1946, 0.4745, 0.1744, 0.4745, 0.1843, 0.4768, 0.1766, 0.4676, 0.1766, 0.4676, 0.1843, 0.4768, 0.1872, 0.4676, 0.1843, 0.4768, 0.1946, 0.4745, 0.1872, 0.4676, 0.1872, 0.4676, 0.1946, 0.4745, 0.197, 0.464, 0.1681, 0.464, 0.1766, 0.4676, 0.1708, 0.4556, 0.1708, 0.4556, 0.1766, 0.4676, 0.18, 0.4569, 0.1766, 0.4676, 0.1872, 0.4676, 0.18, 0.4569, 0.18, 0.4569, 0.1872, 0.4676, 0.19, 0.4556, 0.1872, 0.4676, 0.197, 0.464, 0.19, 0.4556, 0.19, 0.4556, 0.197, 0.464, 0.1985, 0.4526, 0.1917, 0.4808, 0.189, 0.4826, 0.1976, 0.4808, 0.1946, 0.4745, 0.1917, 0.4808, 0.2014, 0.4768, 0.197, 0.464, 0.1946, 0.4745, 0.2043, 0.4676, 0.1917, 0.4808, 0.1976, 0.4808, 0.2014, 0.4768, 0.2014, 0.4768, 0.1976, 0.4808, 0.207, 0.4745, 0.1946, 0.4745, 0.2014, 0.4768, 0.2043, 0.4676, 0.2043, 0.4676, 0.2014, 0.4768, 0.2109, 0.4676, 0.2014, 0.4768, 0.207, 0.4745, 0.2109, 0.4676, 0.2109, 0.4676, 0.207, 0.4745, 0.2148, 0.464, 0.197, 0.464, 0.2043, 0.4676, 0.2056, 0.4556, 0.2056, 0.4556, 0.2043, 0.4676, 0.2126, 0.4569, 0.2043, 0.4676, 0.2109, 0.4676, 0.2126, 0.4569, 0.2126, 0.4569, 0.2109, 0.4676, 0.2175, 0.4556, 0.2109, 0.4676, 0.2148, 0.464, 0.2175, 0.4556, 0.2175, 0.4556, 0.2148, 0.464, 0.2197, 0.4526, 0.2218, 0.442, 0.2197, 0.4526, 0.2175, 0.4556, 0.2216, 0.4284, 0.2218, 0.442, 0.2186, 0.4434, 0.2185, 0.4148, 0.2216, 0.4284, 0.2167, 0.4284, 0.2218, 0.442, 0.2175, 0.4556, 0.2186, 0.4434, 0.2186, 0.4434, 0.2175, 0.4556, 0.2126, 0.4569, 0.2216, 0.4284, 0.2186, 0.4434, 0.2167, 0.4284, 0.2167, 0.4284, 0.2186, 0.4434, 0.212, 0.4434, 0.2186, 0.4434, 0.2126, 0.4569, 0.212, 0.4434, 0.212, 0.4434, 0.2126, 0.4569, 0.2056, 0.4556, 0.2185, 0.4148, 0.2167, 0.4284, 0.2126, 0.4148, 0.2126, 0.4148, 0.2167, 0.4284, 0.2092, 0.4284, 0.2167, 0.4284, 0.212, 0.4434, 0.2092, 0.4284, 0.2092, 0.4284, 0.212, 0.4434, 0.204, 0.442, 0.212, 0.4434, 0.2056, 0.4556, 0.204, 0.442, 0.204, 0.442, 0.2056, 0.4556, 0.1985, 0.4526, 0.1943, 0.442, 0.1985, 0.4526, 0.19, 0.4556, 0.189, 0.4284, 0.1943, 0.442, 0.1843, 0.4434, 0.1837, 0.4148, 0.189, 0.4284, 0.1784, 0.4284, 0.1943, 0.442, 0.19, 0.4556, 0.1843, 0.4434, 0.1843, 0.4434, 0.19, 0.4556, 0.18, 0.4569, 0.189, 0.4284, 0.1843, 0.4434, 0.1784, 0.4284, 0.1784, 0.4284, 0.1843, 0.4434, 0.1737, 0.4434, 0.1843, 0.4434, 0.18, 0.4569, 0.1737, 0.4434, 0.1737, 0.4434, 0.18, 0.4569, 0.1708, 0.4556, 0.1837, 0.4148, 0.1784, 0.4284, 0.174, 0.4148, 0.174, 0.4148, 0.1784, 0.4284, 0.1688, 0.4284, 0.1784, 0.4284, 0.1737, 0.4434, 0.1688, 0.4284, 0.1688, 0.4284, 0.1737, 0.4434, 0.1654, 0.442, 0.1737, 0.4434, 0.1708, 0.4556, 0.1654, 0.442, 0.1654, 0.442, 0.1708, 0.4556, 0.1642, 0.4526, 0.1595, 0.442, 0.1642, 0.4526, 0.1611, 0.4556, 0.1564, 0.4284, 0.1595, 0.442, 0.1565, 0.4434, 0.1562, 0.4148, 0.1564, 0.4284, 0.1547, 0.4284, 0.1595, 0.442, 0.1611, 0.4556, 0.1565, 0.4434, 0.1565, 0.4434, 0.1611, 0.4556, 0.1598, 0.4569, 0.1564, 0.4284, 0.1565, 0.4434, 0.1547, 0.4284, 0.1547, 0.4284, 0.1565, 0.4434, 0.1565, 0.4434, 0.1565, 0.4434, 0.1598, 0.4569, 0.1565, 0.4434, 0.1565, 0.4434, 0.1598, 0.4569, 0.1611, 0.4556, 0.1562, 0.4148, 0.1547, 0.4284, 0.1562, 0.4148, 0.1562, 0.4148, 0.1547, 0.4284, 0.1564, 0.4284, 0.1547, 0.4284, 0.1565, 0.4434, 0.1564, 0.4284, 0.1564, 0.4284, 0.1565, 0.4434, 0.1595, 0.442, 0.1565, 0.4434, 0.1611, 0.4556, 0.1595, 0.442, 0.1595, 0.442, 0.1611, 0.4556, 0.1642, 0.4526, 0.1654, 0.442, 0.1642, 0.4526, 0.1708, 0.4556, 0.1688, 0.4284, 0.1654, 0.442, 0.1737, 0.4434, 0.174, 0.4148, 0.1688, 0.4284, 0.1784, 0.4284, 0.1654, 0.442, 0.1708, 0.4556, 0.1737, 0.4434, 0.1737, 0.4434, 0.1708, 0.4556, 0.18, 0.4569, 0.1688, 0.4284, 0.1737, 0.4434, 0.1784, 0.4284, 0.1784, 0.4284, 0.1737, 0.4434, 0.1843, 0.4434, 0.1737, 0.4434, 0.18, 0.4569, 0.1843, 0.4434, 0.1843, 0.4434, 0.18, 0.4569, 0.19, 0.4556, 0.174, 0.4148, 0.1784, 0.4284, 0.1837, 0.4148, 0.1837, 0.4148, 0.1784, 0.4284, 0.189, 0.4284, 0.1784, 0.4284, 0.1843, 0.4434, 0.189, 0.4284, 0.189, 0.4284, 0.1843, 0.4434, 0.1943, 0.442, 0.1843, 0.4434, 0.19, 0.4556, 0.1943, 0.442, 0.1943, 0.442, 0.19, 0.4556, 0.1985, 0.4526, 0.204, 0.442, 0.1985, 0.4526, 0.2056, 0.4556, 0.2092, 0.4284, 0.204, 0.442, 0.212, 0.4434, 0.2126, 0.4148, 0.2092, 0.4284, 0.2167, 0.4284, 0.204, 0.442, 0.2056, 0.4556, 0.212, 0.4434, 0.212, 0.4434, 0.2056, 0.4556, 0.2126, 0.4569, 0.2092, 0.4284, 0.212, 0.4434, 0.2167, 0.4284, 0.2167, 0.4284, 0.212, 0.4434, 0.2186, 0.4434, 0.212, 0.4434, 0.2126, 0.4569, 0.2186, 0.4434, 0.2186, 0.4434, 0.2126, 0.4569, 0.2175, 0.4556, 0.2126, 0.4148, 0.2167, 0.4284, 0.2185, 0.4148, 0.2185, 0.4148, 0.2167, 0.4284, 0.2216, 0.4284, 0.2167, 0.4284, 0.2186, 0.4434, 0.2216, 0.4284, 0.2216, 0.4284, 0.2186, 0.4434, 0.2218, 0.442, 0.2186, 0.4434, 0.2175, 0.4556, 0.2218, 0.442, 0.2218, 0.442, 0.2175, 0.4556, 0.2197, 0.4526, 0.204, 0.442, 0.1985, 0.4526, 0.1943, 0.442, 0.2092, 0.4284, 0.204, 0.442, 0.1996, 0.4284, 0.2126, 0.4148, 0.2092, 0.4284, 0.2043, 0.4134, 0.204, 0.442, 0.1943, 0.442, 0.1996, 0.4284, 0.1996, 0.4284, 0.1943, 0.442, 0.189, 0.4284, 0.2092, 0.4284, 0.1996, 0.4284, 0.2043, 0.4134, 0.2043, 0.4134, 0.1996, 0.4284, 0.1937, 0.4134, 0.1996, 0.4284, 0.189, 0.4284, 0.1937, 0.4134, 0.1937, 0.4134, 0.189, 0.4284, 0.1837, 0.4148, 0.2126, 0.4148, 0.2043, 0.4134, 0.2072, 0.4012, 0.2072, 0.4012, 0.2043, 0.4134, 0.198, 0.3999, 0.2043, 0.4134, 0.1937, 0.4134, 0.198, 0.3999, 0.198, 0.3999, 0.1937, 0.4134, 0.188, 0.4012, 0.1937, 0.4134, 0.1837, 0.4148, 0.188, 0.4012, 0.188, 0.4012, 0.1837, 0.4148, 0.1795, 0.4042, 0.1654, 0.442, 0.1642, 0.4526, 0.1595, 0.442, 0.1688, 0.4284, 0.1654, 0.442, 0.1613, 0.4284, 0.174, 0.4148, 0.1688, 0.4284, 0.166, 0.4134, 0.1654, 0.442, 0.1595, 0.442, 0.1613, 0.4284, 0.1613, 0.4284, 0.1595, 0.442, 0.1564, 0.4284, 0.1688, 0.4284, 0.1613, 0.4284, 0.166, 0.4134, 0.166, 0.4134, 0.1613, 0.4284, 0.1594, 0.4134, 0.1613, 0.4284, 0.1564, 0.4284, 0.1594, 0.4134, 0.1594, 0.4134, 0.1564, 0.4284, 0.1562, 0.4148, 0.174, 0.4148, 0.166, 0.4134, 0.1724, 0.4012, 0.1724, 0.4012, 0.166, 0.4134, 0.1654, 0.3999, 0.166, 0.4134, 0.1594, 0.4134, 0.1654, 0.3999, 0.1654, 0.3999, 0.1594, 0.4134, 0.1605, 0.4012, 0.1594, 0.4134, 0.1562, 0.4148, 0.1605, 0.4012, 0.1605, 0.4012, 0.1562, 0.4148, 0.1583, 0.4042, 0.1595, 0.442, 0.1642, 0.4526, 0.1654, 0.442, 0.1564, 0.4284, 0.1595, 0.442, 0.1613, 0.4284, 0.1562, 0.4148, 0.1564, 0.4284, 0.1594, 0.4134, 0.1595, 0.442, 0.1654, 0.442, 0.1613, 0.4284, 0.1613, 0.4284, 0.1654, 0.442, 0.1688, 0.4284, 0.1564, 0.4284, 0.1613, 0.4284, 0.1594, 0.4134, 0.1594, 0.4134, 0.1613, 0.4284, 0.166, 0.4134, 0.1613, 0.4284, 0.1688, 0.4284, 0.166, 0.4134, 0.166, 0.4134, 0.1688, 0.4284, 0.174, 0.4148, 0.1562, 0.4148, 0.1594, 0.4134, 0.1605, 0.4012, 0.1605, 0.4012, 0.1594, 0.4134, 0.1654, 0.3999, 0.1594, 0.4134, 0.166, 0.4134, 0.1654, 0.3999, 0.1654, 0.3999, 0.166, 0.4134, 0.1724, 0.4012, 0.166, 0.4134, 0.174, 0.4148, 0.1724, 0.4012, 0.1724, 0.4012, 0.174, 0.4148, 0.1795, 0.4042, 0.1943, 0.442, 0.1985, 0.4526, 0.204, 0.442, 0.189, 0.4284, 0.1943, 0.442, 0.1996, 0.4284, 0.1837, 0.4148, 0.189, 0.4284, 0.1937, 0.4134, 0.1943, 0.442, 0.204, 0.442, 0.1996, 0.4284, 0.1996, 0.4284, 0.204, 0.442, 0.2092, 0.4284, 0.189, 0.4284, 0.1996, 0.4284, 0.1937, 0.4134, 0.1937, 0.4134, 0.1996, 0.4284, 0.2043, 0.4134, 0.1996, 0.4284, 0.2092, 0.4284, 0.2043, 0.4134, 0.2043, 0.4134, 0.2092, 0.4284, 0.2126, 0.4148, 0.1837, 0.4148, 0.1937, 0.4134, 0.188, 0.4012, 0.188, 0.4012, 0.1937, 0.4134, 0.198, 0.3999, 0.1937, 0.4134, 0.2043, 0.4134, 0.198, 0.3999, 0.198, 0.3999, 0.2043, 0.4134, 0.2072, 0.4012, 0.2043, 0.4134, 0.2126, 0.4148, 0.2072, 0.4012, 0.2072, 0.4012, 0.2126, 0.4148, 0.2138, 0.4042, 0.2218, 0.442, 0.2197, 0.4526, 0.2218, 0.442, 0.2216, 0.4284, 0.2218, 0.442, 0.2233, 0.4284, 0.2185, 0.4148, 0.2216, 0.4284, 0.2215, 0.4134, 0.2218, 0.442, 0.2218, 0.442, 0.2233, 0.4284, 0.2233, 0.4284, 0.2218, 0.442, 0.2216, 0.4284, 0.2216, 0.4284, 0.2233, 0.4284, 0.2215, 0.4134, 0.2215, 0.4134, 0.2233, 0.4284, 0.2215, 0.4134, 0.2233, 0.4284, 0.2216, 0.4284, 0.2215, 0.4134, 0.2215, 0.4134, 0.2216, 0.4284, 0.2185, 0.4148, 0.2185, 0.4148, 0.2215, 0.4134, 0.2169, 0.4012, 0.2169, 0.4012, 0.2215, 0.4134, 0.2182, 0.3999, 0.2215, 0.4134, 0.2215, 0.4134, 0.2182, 0.3999, 0.2182, 0.3999, 0.2215, 0.4134, 0.2169, 0.4012, 0.2215, 0.4134, 0.2185, 0.4148, 0.2169, 0.4012, 0.2169, 0.4012, 0.2185, 0.4148, 0.2138, 0.4042, 0.2099, 0.3928, 0.2138, 0.4042, 0.2072, 0.4012, 0.2036, 0.3823, 0.2099, 0.3928, 0.2014, 0.3892, 0.196, 0.376, 0.2036, 0.3823, 0.1937, 0.38, 0.2099, 0.3928, 0.2072, 0.4012, 0.2014, 0.3892, 0.2014, 0.3892, 0.2072, 0.4012, 0.198, 0.3999, 0.2036, 0.3823, 0.2014, 0.3892, 0.1937, 0.38, 0.1937, 0.38, 0.2014, 0.3892, 0.1908, 0.3892, 0.2014, 0.3892, 0.198, 0.3999, 0.1908, 0.3892, 0.1908, 0.3892, 0.198, 0.3999, 0.188, 0.4012, 0.196, 0.376, 0.1937, 0.38, 0.1863, 0.376, 0.1863, 0.376, 0.1937, 0.38, 0.1834, 0.3823, 0.1937, 0.38, 0.1908, 0.3892, 0.1834, 0.3823, 0.1834, 0.3823, 0.1908, 0.3892, 0.181, 0.3928, 0.1908, 0.3892, 0.188, 0.4012, 0.181, 0.3928, 0.181, 0.3928, 0.188, 0.4012, 0.1795, 0.4042, 0.181, 0.3928, 0.1795, 0.4042, 0.1724, 0.4012, 0.1834, 0.3823, 0.181, 0.3928, 0.1737, 0.3892, 0.1863, 0.376, 0.1834, 0.3823, 0.1766, 0.38, 0.181, 0.3928, 0.1724, 0.4012, 0.1737, 0.3892, 0.1737, 0.3892, 0.1724, 0.4012, 0.1654, 0.3999, 0.1834, 0.3823, 0.1737, 0.3892, 0.1766, 0.38, 0.1766, 0.38, 0.1737, 0.3892, 0.1671, 0.3892, 0.1737, 0.3892, 0.1654, 0.3999, 0.1671, 0.3892, 0.1671, 0.3892, 0.1654, 0.3999, 0.1605, 0.4012, 0.1863, 0.376, 0.1766, 0.38, 0.1804, 0.376, 0.1804, 0.376, 0.1766, 0.38, 0.171, 0.3823, 0.1766, 0.38, 0.1671, 0.3892, 0.171, 0.3823, 0.171, 0.3823, 0.1671, 0.3892, 0.1632, 0.3928, 0.1671, 0.3892, 0.1605, 0.4012, 0.1632, 0.3928, 0.1632, 0.3928, 0.1605, 0.4012, 0.1583, 0.4042, 0.1632, 0.3928, 0.1583, 0.4042, 0.1605, 0.4012, 0.171, 0.3823, 0.1632, 0.3928, 0.1671, 0.3892, 0.1804, 0.376, 0.171, 0.3823, 0.1766, 0.38, 0.1632, 0.3928, 0.1605, 0.4012, 0.1671, 0.3892, 0.1671, 0.3892, 0.1605, 0.4012, 0.1654, 0.3999, 0.171, 0.3823, 0.1671, 0.3892, 0.1766, 0.38, 0.1766, 0.38, 0.1671, 0.3892, 0.1737, 0.3892, 0.1671, 0.3892, 0.1654, 0.3999, 0.1737, 0.3892, 0.1737, 0.3892, 0.1654, 0.3999, 0.1724, 0.4012, 0.1804, 0.376, 0.1766, 0.38, 0.1863, 0.376, 0.1863, 0.376, 0.1766, 0.38, 0.1834, 0.3823, 0.1766, 0.38, 0.1737, 0.3892, 0.1834, 0.3823, 0.1834, 0.3823, 0.1737, 0.3892, 0.181, 0.3928, 0.1737, 0.3892, 0.1724, 0.4012, 0.181, 0.3928, 0.181, 0.3928, 0.1724, 0.4012, 0.1795, 0.4042, 0.2169, 0.4012, 0.2138, 0.4042, 0.2099, 0.3928, 0.2182, 0.3999, 0.2169, 0.4012, 0.212, 0.3892, 0.2169, 0.4012, 0.2182, 0.3999, 0.212, 0.3892, 0.2169, 0.4012, 0.2099, 0.3928, 0.212, 0.3892, 0.212, 0.3892, 0.2099, 0.3928, 0.2036, 0.3823, 0.2182, 0.3999, 0.212, 0.3892, 0.212, 0.3892, 0.212, 0.3892, 0.212, 0.3892, 0.2043, 0.38, 0.212, 0.3892, 0.2036, 0.3823, 0.2043, 0.38, 0.2043, 0.38, 0.2036, 0.3823, 0.196, 0.376, 0.2169, 0.4012, 0.212, 0.3892, 0.2099, 0.3928, 0.2099, 0.3928, 0.212, 0.3892, 0.2036, 0.3823, 0.212, 0.3892, 0.2043, 0.38, 0.2036, 0.3823, 0.2036, 0.3823, 0.2043, 0.38, 0.196, 0.376, 0.2043, 0.38, 0.196, 0.376, 0.196, 0.376, 0.196, 0.376, 0.196, 0.376, 0.189, 0.3743, 0.181, 0.3928, 0.1795, 0.4042, 0.188, 0.4012, 0.1834, 0.3823, 0.181, 0.3928, 0.1908, 0.3892, 0.1863, 0.376, 0.1834, 0.3823, 0.1937, 0.38, 0.181, 0.3928, 0.188, 0.4012, 0.1908, 0.3892, 0.1908, 0.3892, 0.188, 0.4012, 0.198, 0.3999, 0.1834, 0.3823, 0.1908, 0.3892, 0.1937, 0.38, 0.1937, 0.38, 0.1908, 0.3892, 0.2014, 0.3892, 0.1908, 0.3892, 0.198, 0.3999, 0.2014, 0.3892, 0.2014, 0.3892, 0.198, 0.3999, 0.2072, 0.4012, 0.1863, 0.376, 0.1937, 0.38, 0.196, 0.376, 0.196, 0.376, 0.1937, 0.38, 0.2036, 0.3823, 0.1937, 0.38, 0.2014, 0.3892, 0.2036, 0.3823, 0.2036, 0.3823, 0.2014, 0.3892, 0.2099, 0.3928, 0.2014, 0.3892, 0.2072, 0.4012, 0.2099, 0.3928, 0.2099, 0.3928, 0.2072, 0.4012, 0.2138, 0.4042, 0.1888, 0.3292, 0.1824, 0.3385, 0.2054, 0.3385, 0.2171, 0.3634, 0.2221, 0.3586, 0.2054, 0.3385, 0.1888, 0.3292, 0.1682, 0.3385, 0.1824, 0.3385, 0.1888, 0.3292, 0.1824, 0.3385, 0.1682, 0.3385, 0.1888, 0.3292, 0.2054, 0.3385, 0.1824, 0.3385, 0.2171, 0.3634, 0.226, 0.3911, 0.2221, 0.3586, 0.1779, 0.3634, 0.1888, 0.3911, 0.1991, 0.3586, 0.1537, 0.3634, 0.1515, 0.3911, 0.1618, 0.3586, 0.1779, 0.3634, 0.1657, 0.3911, 0.1618, 0.3586, 0.2171, 0.3634, 0.2118, 0.3911, 0.1991, 0.3586, 0.2171, 0.3634, 0.2118, 0.3911, 0.226, 0.3911, 0.1779, 0.3634, 0.1657, 0.3911, 0.1888, 0.3911, 0.1537, 0.3634, 0.1515, 0.3911, 0.1515, 0.3911, 0.1779, 0.3634, 0.1888, 0.3911, 0.1657, 0.3911, 0.2171, 0.3634, 0.226, 0.3911, 0.2118, 0.3911, 0.1996, 0.4188, 0.1951, 0.4437, 0.2157, 0.4236, 0.1604, 0.4188, 0.1721, 0.4437, 0.1785, 0.4236, 0.1604, 0.4188, 0.1721, 0.4437, 0.1554, 0.4236, 0.1996, 0.4188, 0.1951, 0.4437, 0.1785, 0.4236, 0.2238, 0.4188, 0.2094, 0.4437, 0.2157, 0.4236, 0.2094, 0.4437, 0.1888, 0.453, 0.1951, 0.4437, 0.2094, 0.4437, 0.1951, 0.4437, 0.2157, 0.4236, 0.2157, 0.4236, 0.1951, 0.4437, 0.1996, 0.4188, 0.1951, 0.4437, 0.1888, 0.453, 0.1721, 0.4437, 0.1951, 0.4437, 0.1721, 0.4437, 0.1785, 0.4236, 0.1785, 0.4236, 0.1721, 0.4437, 0.1604, 0.4188, 0.1721, 0.4437, 0.1888, 0.453, 0.1721, 0.4437, 0.1721, 0.4437, 0.1721, 0.4437, 0.1554, 0.4236, 0.1554, 0.4236, 0.1721, 0.4437, 0.1604, 0.4188, 0.1721, 0.4437, 0.1888, 0.453, 0.1951, 0.4437, 0.1721, 0.4437, 0.1951, 0.4437, 0.1785, 0.4236, 0.1785, 0.4236, 0.1951, 0.4437, 0.1996, 0.4188, 0.1951, 0.4437, 0.1888, 0.453, 0.2094, 0.4437, 0.1951, 0.4437, 0.2094, 0.4437, 0.2157, 0.4236, 0.2157, 0.4236, 0.2094, 0.4437, 0.2238, 0.4188, 0.226, 0.3911, 0.2238, 0.4188, 0.2157, 0.4236, 0.226, 0.3911, 0.2157, 0.4236, 0.2118, 0.3911, 0.2118, 0.3911, 0.2157, 0.4236, 0.1996, 0.4188, 0.1888, 0.3911, 0.1996, 0.4188, 0.1785, 0.4236, 0.1888, 0.3911, 0.1785, 0.4236, 0.1657, 0.3911, 0.1657, 0.3911, 0.1785, 0.4236, 0.1604, 0.4188, 0.1515, 0.3911, 0.1604, 0.4188, 0.1554, 0.4236, 0.1515, 0.3911, 0.1554, 0.4236, 0.1515, 0.3911, 0.1515, 0.3911, 0.1554, 0.4236, 0.1604, 0.4188, 0.1657, 0.3911, 0.1604, 0.4188, 0.1785, 0.4236, 0.1657, 0.3911, 0.1785, 0.4236, 0.1888, 0.3911, 0.1888, 0.3911, 0.1785, 0.4236, 0.1996, 0.4188, 0.2118, 0.3911, 0.1996, 0.4188, 0.2157, 0.4236, 0.2118, 0.3911, 0.2157, 0.4236, 0.226, 0.3911, 0.226, 0.3911, 0.2157, 0.4236, 0.2238, 0.4188, 0.2118, 0.3911, 0.1996, 0.4188, 0.1888, 0.3911, 0.2118, 0.3911, 0.1888, 0.3911, 0.1991, 0.3586, 0.1991, 0.3586, 0.1888, 0.3911, 0.1779, 0.3634, 0.1657, 0.3911, 0.1604, 0.4188, 0.1515, 0.3911, 0.1657, 0.3911, 0.1515, 0.3911, 0.1618, 0.3586, 0.1618, 0.3586, 0.1515, 0.3911, 0.1537, 0.3634, 0.1515, 0.3911, 0.1604, 0.4188, 0.1657, 0.3911, 0.1515, 0.3911, 0.1657, 0.3911, 0.1618, 0.3586, 0.1618, 0.3586, 0.1657, 0.3911, 0.1779, 0.3634, 0.1888, 0.3911, 0.1996, 0.4188, 0.2118, 0.3911, 0.1888, 0.3911, 0.2118, 0.3911, 0.1991, 0.3586, 0.1991, 0.3586, 0.2118, 0.3911, 0.2171, 0.3634, 0.226, 0.3911, 0.2238, 0.4188, 0.226, 0.3911, 0.226, 0.3911, 0.226, 0.3911, 0.2221, 0.3586, 0.2221, 0.3586, 0.226, 0.3911, 0.2171, 0.3634, 0.2054, 0.3385, 0.2171, 0.3634, 0.1991, 0.3586, 0.2054, 0.3385, 0.1991, 0.3586, 0.1824, 0.3385, 0.1824, 0.3385, 0.1991, 0.3586, 0.1779, 0.3634, 0.1824, 0.3385, 0.1779, 0.3634, 0.1618, 0.3586, 0.1824, 0.3385, 0.1618, 0.3586, 0.1682, 0.3385, 0.1682, 0.3385, 0.1618, 0.3586, 0.1537, 0.3634, 0.1682, 0.3385, 0.1537, 0.3634, 0.1618, 0.3586, 0.1682, 0.3385, 0.1618, 0.3586, 0.1824, 0.3385, 0.1824, 0.3385, 0.1618, 0.3586, 0.1779, 0.3634, 0.2221, 0.3586, 0.2171, 0.3634, 0.2054, 0.3385, 0.2221, 0.3586, 0.2054, 0.3385, 0.2054, 0.3385, 0.2054, 0.3385, 0.2054, 0.3385, 0.1888, 0.3292, 0.1824, 0.3385, 0.1779, 0.3634, 0.1991, 0.3586, 0.1824, 0.3385, 0.1991, 0.3586, 0.2054, 0.3385, 0.2054, 0.3385, 0.1991, 0.3586, 0.2171, 0.3634, 0.1824, 0.3385, 0.1991, 0.3586, 0.2054, 0.3385, 0.1824, 0.3385, 0.1618, 0.3586, 0.1779, 0.3634, 0.2054, 0.3385, 0.1991, 0.3586, 0.2171, 0.3634, 0.1824, 0.3385, 0.1779, 0.3634, 0.1991, 0.3586, 0.2054, 0.3385, 0.2054, 0.3385, 0.1888, 0.3292, 0.1682, 0.3385, 0.1618, 0.3586, 0.1824, 0.3385, 0.1824, 0.3385, 0.1779, 0.3634, 0.1618, 0.3586, 0.226, 0.3911, 0.226, 0.3911, 0.2221, 0.3586, 0.1618, 0.3586, 0.1657, 0.3911, 0.1779, 0.3634, 0.1991, 0.3586, 0.1888, 0.3911, 0.1779, 0.3634, 0.1682, 0.3385, 0.1537, 0.3634, 0.1618, 0.3586, 0.1824, 0.3385, 0.1991, 0.3586, 0.1779, 0.3634, 0.226, 0.3911, 0.2238, 0.4188, 0.226, 0.3911, 0.1515, 0.3911, 0.1657, 0.3911, 0.1618, 0.3586, 0.2118, 0.3911, 0.1888, 0.3911, 0.1991, 0.3586, 0.2118, 0.3911, 0.1996, 0.4188, 0.2157, 0.4236, 0.1515, 0.3911, 0.1554, 0.4236, 0.1515, 0.3911, 0.2118, 0.3911, 0.2157, 0.4236, 0.1996, 0.4188, 0.1951, 0.4437, 0.1888, 0.453, 0.2094, 0.4437, 0.1721, 0.4437, 0.1721, 0.4437, 0.1554, 0.4236, 0.1951, 0.4437, 0.1888, 0.453, 0.1721, 0.4437, 0.1888, 0.3292, 0.1824, 0.3385, 0.2054, 0.3385, 0.1785, 0.4236, 0.1951, 0.4437, 0.1996, 0.4188, 0.2094, 0.4437, 0.1888, 0.453, 0.1951, 0.4437, 0.2171, 0.3634, 0.2221, 0.3586, 0.2054, 0.3385, 0.226, 0.3911, 0.2157, 0.4236, 0.2118, 0.3911, 0.2094, 0.4437, 0.1951, 0.4437, 0.2157, 0.4236, 0.1888, 0.3292, 0.1682, 0.3385, 0.1824, 0.3385, 0.1515, 0.3911, 0.1604, 0.4188, 0.1554, 0.4236, 0.2157, 0.4236, 0.1951, 0.4437, 0.1996, 0.4188, 0.1888, 0.3292, 0.1824, 0.3385, 0.1682, 0.3385, 0.1888, 0.3911, 0.1785, 0.4236, 0.1996, 0.4188, 0.1951, 0.4437, 0.1721, 0.4437, 0.1785, 0.4236, 0.1888, 0.3292, 0.2054, 0.3385, 0.1824, 0.3385, 0.1785, 0.4236, 0.1721, 0.4437, 0.1604, 0.4188, 0.1554, 0.4236, 0.1721, 0.4437, 0.1604, 0.4188, 0.1779, 0.3634, 0.1657, 0.3911, 0.1618, 0.3586, 0.1721, 0.4437, 0.1951, 0.4437, 0.1785, 0.4236, 0.1951, 0.4437, 0.2094, 0.4437, 0.2157, 0.4236, 0.2171, 0.3634, 0.226, 0.3911, 0.2221, 0.3586, 0.226, 0.3911, 0.2238, 0.4188, 0.2157, 0.4236, 0.1888, 0.3911, 0.1996, 0.4188, 0.1785, 0.4236, 0.1779, 0.3634, 0.1888, 0.3911, 0.1991, 0.3586, 0.1657, 0.3911, 0.1785, 0.4236, 0.1604, 0.4188, 0.1515, 0.3911, 0.1554, 0.4236, 0.1604, 0.4188, 0.1537, 0.3634, 0.1515, 0.3911, 0.1618, 0.3586, 0.1657, 0.3911, 0.1785, 0.4236, 0.1888, 0.3911, 0.2118, 0.3911, 0.2157, 0.4236, 0.226, 0.3911, 0.2171, 0.3634, 0.2118, 0.3911, 0.1991, 0.3586, 0.1721, 0.4437, 0.1888, 0.453, 0.1721, 0.4437, 0.2157, 0.4236, 0.2094, 0.4437, 0.2238, 0.4188, 0.2171, 0.3634, 0.2118, 0.3911, 0.226, 0.3911, 0.1618, 0.3586, 0.1515, 0.3911, 0.1537, 0.3634, 0.1888, 0.3911, 0.1785, 0.4236, 0.1657, 0.3911, 0.1779, 0.3634, 0.1657, 0.3911, 0.1888, 0.3911, 0.1888, 0.3911, 0.2118, 0.3911, 0.1991, 0.3586, 0.1657, 0.3911, 0.1604, 0.4188, 0.1785, 0.4236, 0.1537, 0.3634, 0.1515, 0.3911, 0.1515, 0.3911, 0.2054, 0.3385, 0.2171, 0.3634, 0.1991, 0.3586, 0.226, 0.3911, 0.2157, 0.4236, 0.2238, 0.4188, 0.1604, 0.4188, 0.1721, 0.4437, 0.1785, 0.4236, 0.1682, 0.3385, 0.1618, 0.3586, 0.1537, 0.3634, 0.1721, 0.4437, 0.1888, 0.453, 0.1951, 0.4437, 0.1996, 0.4188, 0.1951, 0.4437, 0.2157, 0.4236, 0.2118, 0.3911, 0.1996, 0.4188, 0.1888, 0.3911, 0.1657, 0.3911, 0.1604, 0.4188, 0.1515, 0.3911, 0.2171, 0.3634, 0.226, 0.3911, 0.2118, 0.3911, 0.1515, 0.3911, 0.1604, 0.4188, 0.1657, 0.3911, 0.1888, 0.3911, 0.1996, 0.4188, 0.2118, 0.3911, 0.1779, 0.3634, 0.1888, 0.3911, 0.1657, 0.3911, 0.1991, 0.3586, 0.2118, 0.3911, 0.2171, 0.3634, 0.2221, 0.3586, 0.226, 0.3911, 0.2171, 0.3634, 0.2238, 0.4188, 0.2094, 0.4437, 0.2157, 0.4236, 0.2054, 0.3385, 0.1991, 0.3586, 0.1824, 0.3385, 0.1657, 0.3911, 0.1515, 0.3911, 0.1618, 0.3586, 0.1604, 0.4188, 0.1721, 0.4437, 0.1554, 0.4236, 0.2221, 0.3586, 0.2054, 0.3385, 0.2054, 0.3385, 0.1824, 0.3385, 0.1618, 0.3586, 0.1682, 0.3385, 0.1996, 0.4188, 0.1951, 0.4437, 0.1785, 0.4236, 0.2221, 0.3586, 0.2171, 0.3634, 0.2054, 0.3385, 0.1824, 0.3385, 0.1991, 0.3586, 0.2054, 0.3385, 0.1824, 0.3385, 0.1618, 0.3586, 0.1779, 0.3634, 0.2054, 0.3385, 0.1991, 0.3586, 0.2171, 0.3634, 0.1824, 0.3385, 0.1779, 0.3634, 0.1991, 0.3586, 0.2054, 0.3385, 0.2054, 0.3385, 0.1888, 0.3292, 0.1682, 0.3385, 0.1618, 0.3586, 0.1824, 0.3385, 0.1824, 0.3385, 0.1779, 0.3634, 0.1618, 0.3586, 0.226, 0.3911, 0.226, 0.3911, 0.2221, 0.3586, 0.1618, 0.3586, 0.1657, 0.3911, 0.1779, 0.3634, 0.1991, 0.3586, 0.1888, 0.3911, 0.1779, 0.3634, 0.1682, 0.3385, 0.1537, 0.3634, 0.1618, 0.3586, 0.1824, 0.3385, 0.1991, 0.3586, 0.1779, 0.3634, 0.226, 0.3911, 0.2238, 0.4188, 0.226, 0.3911, 0.1515, 0.3911, 0.1657, 0.3911, 0.1618, 0.3586, 0.2118, 0.3911, 0.1888, 0.3911, 0.1991, 0.3586, 0.2118, 0.3911, 0.1996, 0.4188, 0.2157, 0.4236, 0.1515, 0.3911, 0.1554, 0.4236, 0.1515, 0.3911, 0.2118, 0.3911, 0.2157, 0.4236, 0.1996, 0.4188, 0.1951, 0.4437, 0.1888, 0.453, 0.2094, 0.4437, 0.1721, 0.4437, 0.1721, 0.4437, 0.1554, 0.4236, 0.1951, 0.4437, 0.1888, 0.453, 0.1721, 0.4437, 0.1888, 0.3292, 0.1824, 0.3385, 0.2054, 0.3385, 0.1785, 0.4236, 0.1951, 0.4437, 0.1996, 0.4188, 0.2094, 0.4437, 0.1888, 0.453, 0.1951, 0.4437, 0.2171, 0.3634, 0.2221, 0.3586, 0.2054, 0.3385, 0.226, 0.3911, 0.2157, 0.4236, 0.2118, 0.3911, 0.2094, 0.4437, 0.1951, 0.4437, 0.2157, 0.4236, 0.1888, 0.3292, 0.1682, 0.3385, 0.1824, 0.3385, 0.1515, 0.3911, 0.1604, 0.4188, 0.1554, 0.4236, 0.2157, 0.4236, 0.1951, 0.4437, 0.1996, 0.4188, 0.1888, 0.3292, 0.1824, 0.3385, 0.1682, 0.3385, 0.1888, 0.3911, 0.1785, 0.4236, 0.1996, 0.4188, 0.1951, 0.4437, 0.1721, 0.4437, 0.1785, 0.4236, 0.1888, 0.3292, 0.2054, 0.3385, 0.1824, 0.3385, 0.1785, 0.4236, 0.1721, 0.4437, 0.1604, 0.4188, 0.1554, 0.4236, 0.1721, 0.4437, 0.1604, 0.4188, 0.1779, 0.3634, 0.1657, 0.3911, 0.1618, 0.3586, 0.1721, 0.4437, 0.1951, 0.4437, 0.1785, 0.4236, 0.1951, 0.4437, 0.2094, 0.4437, 0.2157, 0.4236, 0.2171, 0.3634, 0.226, 0.3911, 0.2221, 0.3586, 0.226, 0.3911, 0.2238, 0.4188, 0.2157, 0.4236, 0.1888, 0.3911, 0.1996, 0.4188, 0.1785, 0.4236, 0.1779, 0.3634, 0.1888, 0.3911, 0.1991, 0.3586, 0.1657, 0.3911, 0.1785, 0.4236, 0.1604, 0.4188, 0.1515, 0.3911, 0.1554, 0.4236, 0.1604, 0.4188, 0.1537, 0.3634, 0.1515, 0.3911, 0.1618, 0.3586, 0.1657, 0.3911, 0.1785, 0.4236, 0.1888, 0.3911, 0.2118, 0.3911, 0.2157, 0.4236, 0.226, 0.3911, 0.2171, 0.3634, 0.2118, 0.3911, 0.1991, 0.3586, 0.1721, 0.4437, 0.1888, 0.453, 0.1721, 0.4437, 0.2157, 0.4236, 0.2094, 0.4437, 0.2238, 0.4188, 0.2171, 0.3634, 0.2118, 0.3911, 0.226, 0.3911, 0.1618, 0.3586, 0.1515, 0.3911, 0.1537, 0.3634, 0.1888, 0.3911, 0.1785, 0.4236, 0.1657, 0.3911, 0.1779, 0.3634, 0.1657, 0.3911, 0.1888, 0.3911, 0.1888, 0.3911, 0.2118, 0.3911, 0.1991, 0.3586, 0.1657, 0.3911, 0.1604, 0.4188, 0.1785, 0.4236, 0.1537, 0.3634, 0.1515, 0.3911, 0.1515, 0.3911, 0.2054, 0.3385, 0.2171, 0.3634, 0.1991, 0.3586, 0.226, 0.3911, 0.2157, 0.4236, 0.2238, 0.4188, 0.1604, 0.4188, 0.1721, 0.4437, 0.1785, 0.4236, 0.1682, 0.3385, 0.1618, 0.3586, 0.1537, 0.3634, 0.1721, 0.4437, 0.1888, 0.453, 0.1951, 0.4437, 0.1996, 0.4188, 0.1951, 0.4437, 0.2157, 0.4236, 0.2118, 0.3911, 0.1996, 0.4188, 0.1888, 0.3911, 0.1657, 0.3911, 0.1604, 0.4188, 0.1515, 0.3911, 0.2171, 0.3634, 0.226, 0.3911, 0.2118, 0.3911, 0.1515, 0.3911, 0.1604, 0.4188, 0.1657, 0.3911, 0.1888, 0.3911, 0.1996, 0.4188, 0.2118, 0.3911, 0.1779, 0.3634, 0.1888, 0.3911, 0.1657, 0.3911, 0.1991, 0.3586, 0.2118, 0.3911, 0.2171, 0.3634, 0.2221, 0.3586, 0.226, 0.3911, 0.2171, 0.3634, 0.2238, 0.4188, 0.2094, 0.4437, 0.2157, 0.4236, 0.2054, 0.3385, 0.1991, 0.3586, 0.1824, 0.3385, 0.1657, 0.3911, 0.1515, 0.3911, 0.1618, 0.3586, 0.1604, 0.4188, 0.1721, 0.4437, 0.1554, 0.4236, 0.2221, 0.3586, 0.2054, 0.3385, 0.2054, 0.3385, 0.1824, 0.3385, 0.1618, 0.3586, 0.1682, 0.3385, 0.1996, 0.4188, 0.1951, 0.4437, 0.1785, 0.4236, 0.2221, 0.3586, 0.2171, 0.3634, 0.2054, 0.3385])
me_cylinder_284.materials.append(mat_nagonford)
me_cylinder_284.use_remesh_fix_poles = True
me_cylinder_284.use_remesh_preserve_attributes = False
me_cylinder_284.update()

# ---- objects
ob_tree_col = bpy.data.objects.new('Tree-col', me_cylinder_284)

# ---- transforms, parenting, visibility, modifiers, constraints
ob_tree_col.location = (0.0, 0.0, 0.0)
ob_tree_col.rotation_euler = (-0.06892, -0.04919, -0.3872)
ob_tree_col.scale = (2.692, 2.692, 2.692)
_m = ob_tree_col.modifiers.new('Auto Smooth', 'NODES')
_m.node_group = ng_auto_smooth
_gi = [s.identifier for s in ng_auto_smooth.interface.items_tree if s.item_type == 'SOCKET' and s.in_out == 'INPUT']
_m[_gi[1]] = 1.047  # Angle

# ---- collection membership
scene.collection.objects.link(ob_tree_col)

# ---- scene / render settings (as saved in the file)
scene.frame_start = 1; scene.frame_end = 250; scene.frame_set(137)
scene.render.engine = 'BLENDER_EEVEE_NEXT'
scene.render.film_transparent = True
scene.cycles.sampling_pattern = 'TABULATED_SOBOL'
scene.cycles.use_light_tree = False
scene.eevee.use_gtao = True
scene.eevee.gtao_distance = 0.8
scene.eevee.use_raytracing = True
scene.view_settings.look = 'Medium High Contrast'
scene.view_settings.view_transform = 'Standard'
bpy.context.view_layer.update()

# ---- added for rendering (the .blend has no active camera): camera
cam_auto = bpy.data.cameras.new('AutoCamera')
cam_auto.lens = 50.0
cam_auto.sensor_width = 36.0
cam_auto.clip_end = 1000.0
ob_auto_camera = bpy.data.objects.new('AutoCamera', cam_auto)
scene.collection.objects.link(ob_auto_camera)
ob_auto_camera.location = (29.1928, -34.7377, 32.918)
ob_auto_camera.rotation_euler = (1.09748, -7.21219e-08, 0.694738)
scene.camera = ob_auto_camera
bpy.context.view_layer.update()
